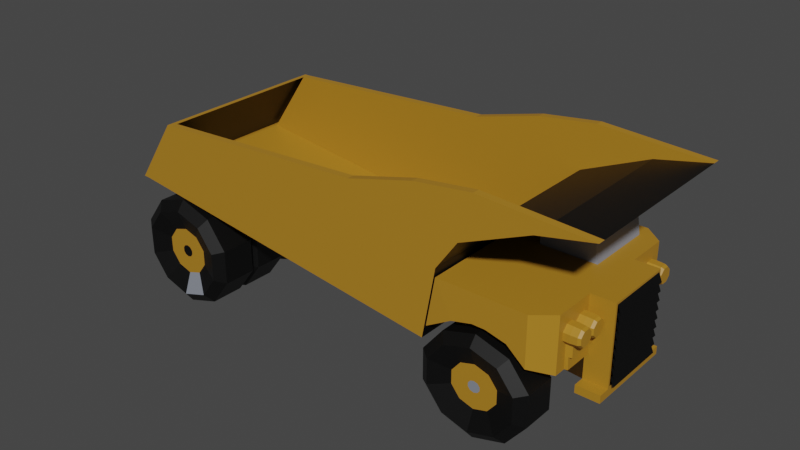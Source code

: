# Source: cat_793f_haul_truck.blend  (saved by Blender 2.92.15; exported with 4.5.12 LTS)
import bpy
from mathutils import Matrix  # noqa: F401  (used for matrix-valued properties, if any)

bpy.ops.wm.read_factory_settings(use_empty=True)
scene = bpy.context.scene
scene.name = 'Scene'

# ---- collections
col_collection = bpy.data.collections.new('Collection'); scene.collection.children.link(col_collection)

# ---- materials (node trees are filled in below, after node groups)
mat_haul_truck_yellow = bpy.data.materials.new('Haul truck yellow')
mat_haul_truck_yellow.use_transparent_shadow = False
mat_haul_truck_black = bpy.data.materials.new('Haul truck black')
mat_haul_truck_black.use_transparent_shadow = False
mat_haul_truck_grey = bpy.data.materials.new('Haul truck grey')
mat_haul_truck_grey.use_transparent_shadow = False

# ---- material node trees
mat_haul_truck_yellow.use_nodes = True; mat_haul_truck_yellow.node_tree.nodes.clear()
_N = mat_haul_truck_yellow.node_tree.nodes; _L = mat_haul_truck_yellow.node_tree.links
n0 = _N.new('ShaderNodeBsdfPrincipled'); n0.name = 'Principled BSDF'; n0.location = (10, 300)
n0.distribution = 'GGX'
n0.subsurface_method = 'BURLEY'
n0.inputs[0].default_value = (0.4287, 0.2086, 0.016, 1.0)
n0.inputs[3].default_value = 1.45
n0.inputs[27].default_value = (0.0, 0.0, 0.0, 1.0)
n0.inputs[28].default_value = 1.0
n1 = _N.new('ShaderNodeOutputMaterial'); n1.name = 'Material Output'; n1.location = (300, 300)
_L.new(n0.outputs[0], n1.inputs[0])
n1.is_active_output = True
mat_haul_truck_black.use_nodes = True; mat_haul_truck_black.node_tree.nodes.clear()
_N = mat_haul_truck_black.node_tree.nodes; _L = mat_haul_truck_black.node_tree.links
n0 = _N.new('ShaderNodeBsdfPrincipled'); n0.name = 'Principled BSDF'; n0.location = (10, 300)
n0.distribution = 'GGX'
n0.subsurface_method = 'BURLEY'
n0.inputs[0].default_value = (0.0, 0.0, 0.0, 1.0)
n0.inputs[3].default_value = 1.45
n0.inputs[27].default_value = (0.0, 0.0, 0.0, 1.0)
n0.inputs[28].default_value = 1.0
n1 = _N.new('ShaderNodeOutputMaterial'); n1.name = 'Material Output'; n1.location = (300, 300)
_L.new(n0.outputs[0], n1.inputs[0])
n1.is_active_output = True
mat_haul_truck_grey.use_nodes = True; mat_haul_truck_grey.node_tree.nodes.clear()
_N = mat_haul_truck_grey.node_tree.nodes; _L = mat_haul_truck_grey.node_tree.links
n0 = _N.new('ShaderNodeBsdfPrincipled'); n0.name = 'Principled BSDF'; n0.location = (10, 300)
n0.distribution = 'GGX'
n0.subsurface_method = 'BURLEY'
n0.inputs[0].default_value = (0.227, 0.2462, 0.2874, 1.0)
n0.inputs[3].default_value = 1.45
n0.inputs[27].default_value = (0.0, 0.0, 0.0, 1.0)
n0.inputs[28].default_value = 1.0
n1 = _N.new('ShaderNodeOutputMaterial'); n1.name = 'Material Output'; n1.location = (300, 300)
_L.new(n0.outputs[0], n1.inputs[0])
n1.is_active_output = True

# ---- world
world_world = bpy.data.worlds.new('World'); scene.world = world_world
world_world.use_nodes = True; world_world.node_tree.nodes.clear()
_N = world_world.node_tree.nodes; _L = world_world.node_tree.links
n0 = _N.new('ShaderNodeOutputWorld'); n0.name = 'World Output'; n0.location = (300, 300)
n1 = _N.new('ShaderNodeBackground'); n1.name = 'Background'; n1.location = (10, 300)
n1.inputs[0].default_value = (0.05088, 0.05088, 0.05088, 1.0)
_L.new(n1.outputs[0], n0.inputs[0])
n0.is_active_output = True
world_world.color = (0.05088, 0.05088, 0.05088)
world_world.use_sun_shadow = False
world_world.sun_shadow_jitter_overblur = 0.0

# ---- meshes
me_cube_042 = bpy.data.meshes.new('Cube.042')
me_cube_042.from_pydata([(0.7292, 3.853, -2.331), (0.7292, 2.714, -2.331), (0.9453, 3.853, -2.583), (0.9453, 2.714, -2.583), (1.089, 3.853, -3.428), (1.089, 2.714, -3.428), (1.105, 3.853, -4.544), (1.105, 2.714, -4.544), (0.9877, 3.853, -5.504), (0.9877, 2.714, -5.504), (0.7816, 3.853, -5.941), (0.7816, 2.714, -5.941), (0.5655, 3.853, -5.689), (0.5655, 2.714, -5.689), (0.422, 3.853, -4.844), (0.422, 2.714, -4.844), (0.4057, 3.853, -3.729), (0.4057, 2.714, -3.729), (0.5231, 3.853, -2.769), (0.5231, 2.714, -2.769), (0.7292, 3.853, -2.331), (0.9453, 3.853, -2.583), (1.089, 3.853, -3.428), (1.105, 3.853, -4.544), (0.9877, 3.853, -5.504), (0.7816, 3.853, -5.941), (0.5655, 3.853, -5.689), (0.422, 3.853, -4.844), (0.4057, 3.853, -3.729), (0.5231, 3.853, -2.769), (0.7341, 4.123, -2.671), (0.9095, 4.123, -2.876), (1.026, 4.123, -3.562), (1.039, 4.123, -4.467), (0.9439, 4.123, -5.246), (0.7767, 4.123, -5.601), (0.6013, 4.123, -5.397), (0.4848, 4.123, -4.711), (0.4716, 4.123, -3.806), (0.5669, 4.123, -3.027), (0.7441, 3.853, -3.358), (0.8373, 3.853, -3.467), (0.8992, 3.853, -3.831), (0.9061, 3.853, -4.312), (0.8555, 3.853, -4.726), (0.7667, 3.853, -4.914), (0.6735, 3.853, -4.806), (0.6116, 3.853, -4.442), (0.6046, 3.853, -3.961), (0.6552, 3.853, -3.547), (0.7525, 3.853, -3.937), (0.7763, 3.853, -3.965), (0.7922, 3.853, -4.058), (0.794, 3.853, -4.181), (0.781, 3.853, -4.287), (0.7583, 3.853, -4.335), (0.7344, 3.853, -4.308), (0.7186, 3.853, -4.214), (0.7168, 3.853, -4.091), (0.7298, 3.853, -3.985), (0.7292, -2.867, -2.331), (0.7292, -1.727, -2.331), (0.9453, -2.867, -2.583), (0.9453, -1.727, -2.583), (1.089, -2.867, -3.428), (1.089, -1.727, -3.428), (1.105, -2.867, -4.544), (1.105, -1.727, -4.544), (0.9877, -2.867, -5.504), (0.9877, -1.727, -5.504), (0.7816, -2.867, -5.941), (0.7816, -1.727, -5.941), (0.5655, -2.867, -5.689), (0.5655, -1.727, -5.689), (0.422, -2.867, -4.844), (0.422, -1.727, -4.844), (0.4057, -2.867, -3.729), (0.4057, -1.727, -3.729), (0.5231, -2.867, -2.769), (0.5231, -1.727, -2.769), (0.7292, -2.867, -2.331), (0.9453, -2.867, -2.583), (1.089, -2.867, -3.428), (1.105, -2.867, -4.544), (0.9877, -2.867, -5.504), (0.7816, -2.867, -5.941), (0.5655, -2.867, -5.689), (0.422, -2.867, -4.844), (0.4057, -2.867, -3.729), (0.5231, -2.867, -2.769), (0.7341, -3.136, -2.671), (0.9095, -3.136, -2.876), (1.026, -3.136, -3.562), (1.039, -3.136, -4.467), (0.9439, -3.136, -5.246), (0.7767, -3.136, -5.601), (0.6013, -3.136, -5.397), (0.4848, -3.136, -4.711), (0.4716, -3.136, -3.806), (0.5669, -3.136, -3.027), (0.7441, -2.867, -3.358), (0.8373, -2.867, -3.467), (0.8992, -2.867, -3.831), (0.9061, -2.867, -4.312), (0.8555, -2.867, -4.726), (0.7667, -2.867, -4.914), (0.6735, -2.867, -4.806), (0.6116, -2.867, -4.442), (0.6046, -2.867, -3.961), (0.6552, -2.867, -3.547), (0.7525, -2.867, -3.937), (0.7763, -2.867, -3.965), (0.7922, -2.867, -4.058), (0.794, -2.867, -4.181), (0.781, -2.867, -4.287), (0.7583, -2.867, -4.335), (0.7344, -2.867, -4.308), (0.7186, -2.867, -4.214), (0.7168, -2.867, -4.091), (0.7298, -2.867, -3.985), (-1.891, 3.817, -2.853), (-1.891, -2.828, -2.853), (-1.638, 3.817, -0.3959), (0.3867, 3.817, -3.433), (-1.891, 3.552, -2.853), (-1.922, 3.817, -2.867), (-1.669, 3.817, -0.4096), (-1.922, -2.828, -2.867), (-1.669, -2.828, -0.4096), (-1.638, -2.828, -0.3959), (-0.1929, -2.828, 0.6786), (-1.638, -2.563, -0.3959), (-1.891, -2.563, -2.853), (-0.1929, -2.563, 0.6786), (0.2384, -2.563, 1.512), (0.6161, -2.563, 1.951), (0.2384, -2.828, 1.512), (0.6161, -2.828, 1.951), (1.323, -2.828, 2.049), (1.323, -2.563, 2.049), (1.323, 3.817, 2.049), (0.9807, -2.828, 1.491), (0.9807, 3.817, 1.491), (0.5553, -2.828, 0.2464), (0.9807, -2.563, 1.491), (0.5553, -2.563, 0.2464), (0.4334, -2.563, -0.8883), (0.4334, -2.828, -0.8883), (0.3867, -2.563, -3.433), (0.3867, -2.828, -3.433), (0.4334, 3.817, -0.8883), (0.5553, 3.817, 0.2464), (0.4334, 3.552, -0.8883), (0.3867, 3.552, -3.433), (0.5553, 3.552, 0.2464), (0.9807, 3.552, 1.491), (1.323, 3.552, 2.049), (0.6161, 3.552, 1.951), (0.2384, 3.552, 1.512), (0.6161, 3.817, 1.951), (0.2384, 3.817, 1.512), (-0.1929, 3.817, 0.6786), (-0.1929, 3.552, 0.6786), (-1.638, 3.552, -0.3959), (1.157, 1.803, -2.414), (1.157, 2.86, -2.414), (1.151, 1.803, -1.973), (1.176, 1.775, -2.401), (1.163, 1.803, -2.848), (1.163, 2.832, -2.848), (1.183, 1.775, -2.835), (1.183, 2.816, -2.835), (1.176, 2.835, -2.401), (1.196, 2.808, -2.389), (1.17, 2.836, -1.961), (1.189, 2.808, -1.948), (1.151, 2.865, -1.973), (1.17, 1.775, -1.961), (1.189, 1.746, -1.948), (1.196, 1.746, -2.389), (1.176, 1.746, -3.741), (1.163, 1.746, -2.848), (1.038, 1.746, -2.687), (1.135, 1.746, -0.8801), (1.163, -0.7706, -2.848), (1.163, 2.987, -2.848), (1.038, 3.216, -2.687), (1.135, 2.987, -0.8801), (1.163, 3.263, -2.848), (1.038, 3.817, -2.687), (1.135, 3.263, -0.8801), (1.012, 3.817, -0.934), (1.012, 3.817, -0.934), (1.038, 3.817, -2.687), (1.012, 3.216, -0.934), (0.8486, 3.817, -1.006), (0.9122, 3.817, -2.184), (0.8486, 3.216, -1.006), (0.7639, 3.817, -1.043), (0.6791, 3.817, -1.081), (0.7639, 3.216, -1.043), (0.7787, 3.817, -2.068), (0.6939, 3.817, -2.101), (0.7787, 3.216, -2.068), (0.9122, 3.216, -2.184), (0.6939, 3.216, -2.101), (0.7787, 1.746, -2.068), (0.9122, 1.746, -2.184), (0.6939, 1.746, -2.101), (0.7787, -0.7706, -2.068), (0.9122, -0.7706, -2.184), (0.6939, -0.7706, -2.101), (0.7787, -2.241, -2.068), (0.6939, -2.241, -2.101), (0.9122, -2.241, -2.184), (0.7787, -2.828, -2.068), (0.6939, -2.828, -2.101), (0.9122, -2.828, -2.184), (0.7639, -2.828, -1.043), (0.8486, -2.828, -1.006), (0.6791, -2.828, -1.081), (0.7639, -2.241, -1.043), (0.8486, -2.241, -1.006), (0.6791, -2.241, -1.081), (0.7639, -0.7706, -1.043), (0.6791, -0.7706, -1.081), (0.8486, -0.7706, -1.006), (0.7639, 1.746, -1.043), (0.6791, 1.746, -1.081), (0.8486, 1.746, -1.006), (1.012, 1.746, -0.934), (1.012, -0.7706, -0.934), (1.135, -0.7706, -0.8801), (1.012, -2.241, -0.934), (1.135, -2.004, -0.8801), (1.012, -2.828, -0.934), (1.038, -2.828, -2.687), (1.012, -2.828, -0.934), (1.135, -2.274, -0.8801), (1.038, -2.828, -2.687), (1.163, -2.274, -2.848), (1.163, -2.004, -2.848), (1.176, -0.7706, -3.741), (1.038, -2.241, -2.687), (1.038, -0.7706, -2.687), (1.33, -0.7706, -3.674), (1.18, -0.7706, -4.021), (1.176, -1.171, -3.741), (1.33, -1.171, -3.674), (1.18, -1.171, -4.021), (1.334, -1.171, -3.953), (1.334, -0.7706, -3.953), (1.334, 1.746, -3.953), (1.18, 1.746, -4.021), (1.334, 2.146, -3.953), (1.18, 2.146, -4.021), (1.33, 2.146, -3.674), (1.176, 2.146, -3.741), (1.33, 1.746, -3.674), (1.317, 1.746, -2.78), (1.329, 1.67, -3.599), (1.329, -0.6943, -3.599), (1.317, 1.67, -2.78), (1.29, 1.67, -0.8868), (1.29, -0.6943, -0.8868), (1.317, -0.6943, -2.78), (1.289, 1.746, -0.8123), (1.289, -0.7706, -0.8123), (1.317, -0.7706, -2.78), (0.5461, 1.746, -1.139), (0.6791, 3.216, -1.081), (0.5461, 3.216, -1.139), (0.4377, 3.216, -1.187), (0.5461, 3.817, -1.139), (0.5636, 3.817, -2.346), (0.4377, 3.817, -1.187), (0.4036, 3.796, -2.971), (0.4036, 3.199, -2.971), (0.4036, 1.738, -2.971), (0.5636, 3.216, -2.346), (0.5636, 1.746, -2.346), (0.5636, -0.7706, -2.346), (0.4036, -0.7625, -2.971), (0.5636, -2.241, -2.346), (0.4036, -2.223, -2.971), (0.5636, -2.828, -2.346), (0.5461, -2.828, -1.139), (0.4036, -2.807, -2.971), (0.4377, -2.828, -1.187), (0.4377, -2.241, -1.187), (0.4377, -0.7706, -1.187), (0.5461, -2.241, -1.139), (0.5461, -0.7706, -1.139), (0.4377, 1.746, -1.187), (0.6501, 0.1966, -1.093), (0.6501, -2.274, -1.093), (1.012, 0.1966, -0.934), (0.6354, 0.1966, -0.08099), (0.6428, 0.1966, 0.02956), (0.6354, -2.274, -0.08099), (0.6428, -2.274, 0.02956), (0.6664, -2.274, 0.1564), (0.7027, -2.274, 0.2802), (0.6664, 0.1966, 0.1564), (0.7027, 0.1966, 0.2802), (0.7462, 0.1966, 0.3821), (0.7462, -2.274, 0.3821), (0.8571, 0.1966, 0.5659), (0.8571, -2.274, 0.5659), (0.9024, 0.1966, 0.5485), (0.9024, -2.274, 0.5485), (0.9369, 0.1966, 0.5047), (0.9369, -2.274, 0.5047), (0.9514, 0.1966, 0.4461), (0.9514, -2.274, 0.4461), (1.012, -2.274, -0.934), (-1.891, 3.817, -2.853), (-1.638, 3.817, -0.3959), (0.3867, 3.817, -3.433), (0.4334, 3.817, -0.8883), (0.5553, 3.817, 0.2464), (0.9807, 3.817, 1.491), (1.323, 3.817, 2.049), (0.6161, 3.817, 1.951), (0.2384, 3.817, 1.512), (-0.1929, 3.817, 0.6786), (-1.638, -2.828, -0.3959), (-1.891, -2.828, -2.853), (-0.1929, -2.828, 0.6786), (0.2384, -2.828, 1.512), (0.6161, -2.828, 1.951), (1.323, -2.828, 2.049), (0.9807, -2.828, 1.491), (0.5553, -2.828, 0.2464), (0.4334, -2.828, -0.8883), (0.3867, -2.828, -3.433), (1.144, 2.405, -1.517), (1.148, 2.403, -1.782), (1.141, 2.214, -1.328), (1.141, 1.943, -1.326), (1.144, 1.749, -1.511), (1.148, 1.746, -1.776), (1.151, 1.937, -1.965), (1.151, 2.209, -1.967), (1.144, 3.061, -1.522), (1.148, 3.059, -1.787), (1.141, 2.871, -1.333), (1.141, 2.599, -1.331), (1.144, 2.405, -1.517), (1.148, 2.403, -1.782), (1.151, 2.593, -1.971), (1.151, 2.865, -1.973), (1.144, -1.447, -1.517), (1.148, -1.445, -1.782), (1.141, -1.257, -1.328), (1.141, -0.985, -1.326), (1.144, -0.7911, -1.511), (1.148, -0.7888, -1.776), (1.151, -0.9793, -1.965), (1.151, -1.251, -1.967), (1.144, -2.104, -1.522), (1.148, -2.101, -1.787), (1.141, -1.913, -1.333), (1.141, -1.641, -1.331), (1.144, -1.447, -1.517), (1.148, -1.445, -1.782), (1.151, -1.635, -1.971), (1.151, -1.907, -1.973), (1.157, -0.8459, -2.414), (1.157, -1.907, -2.414), (1.151, -0.8459, -1.973), (1.176, -0.8173, -2.401), (1.163, -0.8459, -2.848), (1.163, -1.907, -2.848), (1.183, -0.8173, -2.835), (1.183, -1.879, -2.835), (1.176, -1.879, -2.401), (1.196, -1.85, -2.389), (1.17, -1.879, -1.961), (1.189, -1.85, -1.948), (1.151, -1.907, -1.973), (1.17, -0.8173, -1.961), (1.189, -0.7888, -1.948), (1.196, -0.7888, -2.389), (1.29, 1.67, -0.8868), (1.29, -0.6943, -0.8868), (1.316, 1.67, -1.18), (1.316, -0.6943, -1.18), (1.294, 1.67, -1.19), (1.294, -0.6943, -1.19), (1.32, 1.67, -1.483), (1.32, -0.6943, -1.483), (1.299, 1.67, -1.493), (1.299, -0.6943, -1.493), (1.325, 1.67, -1.786), (1.325, -0.6943, -1.786), (1.303, 1.67, -1.796), (1.303, -0.6943, -1.796), (1.329, 1.67, -2.089), (1.329, -0.6943, -2.089), (1.307, 1.67, -2.099), (1.307, -0.6943, -2.099), (1.334, 1.67, -2.392), (1.334, -0.6943, -2.392), (1.312, 1.67, -2.402), (1.312, -0.6943, -2.402), (1.338, 1.67, -2.695), (1.338, -0.6943, -2.695), (1.316, 1.67, -2.705), (1.316, -0.6943, -2.705), (1.342, 1.67, -2.998), (1.342, -0.6943, -2.998), (1.321, 1.67, -3.008), (1.321, -0.6943, -3.008), (1.347, 1.67, -3.301), (1.347, -0.6943, -3.301), (1.325, 1.67, -3.31), (1.325, -0.6943, -3.31), (1.351, 1.67, -3.604), (1.351, -0.6943, -3.604), (-1.541, -2.879, -2.984), (-1.317, -2.879, -3.269), (-1.541, -1.657, -2.984), (-1.754, -2.879, -3.462), (-1.875, -2.879, -4.522), (-1.754, -1.657, -3.462), (-1.875, -1.657, -4.522), (-1.857, -1.657, -5.758), (-1.707, -1.657, -6.699), (-1.857, -2.879, -5.758), (-1.707, -2.879, -6.699), (-1.483, -2.879, -6.985), (-1.27, -2.879, -6.506), (-1.483, -1.657, -6.985), (-1.483, -2.879, -6.985), (-1.27, -2.879, -6.506), (-1.707, -2.879, -6.699), (-1.489, -3.157, -6.608), (-1.316, -3.157, -6.22), (-1.67, -3.157, -6.376), (-1.5, -2.879, -5.847), (-1.408, -2.879, -5.64), (-1.596, -2.879, -5.723), (-1.509, -2.879, -5.205), (-1.485, -2.879, -5.152), (-1.534, -2.879, -5.173), (-1.55, -2.879, -5.07), (-1.552, -2.879, -4.933), (-1.661, -2.879, -5.318), (-1.669, -2.879, -4.785), (-1.792, -3.157, -5.612), (-1.807, -3.157, -4.609), (-1.857, -2.879, -5.758), (-1.875, -2.879, -4.522), (-1.754, -2.879, -3.462), (-1.541, -2.879, -2.984), (-1.709, -3.157, -3.749), (-1.536, -3.157, -3.361), (-1.617, -2.879, -4.328), (-1.525, -2.879, -4.122), (-1.539, -2.879, -4.816), (-1.515, -2.879, -4.763), (-1.491, -2.879, -4.795), (-1.474, -2.879, -4.899), (-1.428, -2.879, -4.245), (-1.363, -2.879, -4.65), (-1.354, -3.157, -3.593), (-1.232, -3.157, -4.356), (-1.317, -2.879, -3.269), (-1.167, -2.879, -4.21), (-1.149, -2.879, -5.447), (-1.218, -3.157, -5.359), (-1.356, -2.879, -5.184), (-1.472, -2.879, -5.035), (-1.27, -1.657, -6.506), (-1.149, -1.657, -5.447), (-1.167, -1.657, -4.21), (-1.149, -2.879, -5.447), (-1.167, -2.879, -4.21), (-1.317, -1.657, -3.269), (-1.541, -1.378, -2.984), (-1.317, -1.378, -3.269), (-1.541, -0.1568, -2.984), (-1.754, -1.378, -3.462), (-1.875, -1.378, -4.522), (-1.754, -0.1568, -3.462), (-1.875, -0.1568, -4.522), (-1.857, -0.1568, -5.758), (-1.707, -0.1568, -6.699), (-1.857, -1.378, -5.758), (-1.707, -1.378, -6.699), (-1.483, -1.378, -6.985), (-1.27, -1.378, -6.506), (-1.483, -0.1568, -6.985), (-1.483, -1.378, -6.985), (-1.27, -1.378, -6.506), (-1.707, -1.378, -6.699), (-1.489, -1.657, -6.608), (-1.316, -1.657, -6.22), (-1.67, -1.657, -6.376), (-1.5, -1.378, -5.847), (-1.408, -1.378, -5.64), (-1.596, -1.378, -5.723), (-1.509, -1.378, -5.205), (-1.485, -1.378, -5.152), (-1.534, -1.378, -5.173), (-1.55, -1.378, -5.07), (-1.552, -1.378, -4.933), (-1.661, -1.378, -5.318), (-1.669, -1.378, -4.785), (-1.792, -1.657, -5.612), (-1.807, -1.657, -4.609), (-1.857, -1.378, -5.758), (-1.875, -1.378, -4.522), (-1.754, -1.378, -3.462), (-1.541, -1.378, -2.984), (-1.709, -1.657, -3.749), (-1.536, -1.657, -3.361), (-1.617, -1.378, -4.328), (-1.525, -1.378, -4.122), (-1.539, -1.378, -4.816), (-1.515, -1.378, -4.763), (-1.491, -1.378, -4.795), (-1.474, -1.378, -4.899), (-1.428, -1.378, -4.245), (-1.363, -1.378, -4.65), (-1.354, -1.657, -3.593), (-1.232, -1.657, -4.356), (-1.317, -1.378, -3.269), (-1.167, -1.378, -4.21), (-1.149, -1.378, -5.447), (-1.218, -1.657, -5.359), (-1.356, -1.378, -5.184), (-1.472, -1.378, -5.035), (-1.27, -0.1568, -6.506), (-1.149, -0.1568, -5.447), (-1.167, -0.1568, -4.21), (-1.149, -1.378, -5.447), (-1.167, -1.378, -4.21), (-1.317, -0.1568, -3.269), (-1.541, 3.866, -2.984), (-1.317, 3.866, -3.269), (-1.541, 2.644, -2.984), (-1.754, 3.866, -3.462), (-1.875, 3.866, -4.522), (-1.754, 2.644, -3.462), (-1.875, 2.644, -4.522), (-1.857, 2.644, -5.758), (-1.707, 2.644, -6.699), (-1.857, 3.866, -5.758), (-1.707, 3.866, -6.699), (-1.483, 3.866, -6.985), (-1.27, 3.866, -6.506), (-1.483, 2.644, -6.985), (-1.483, 3.866, -6.985), (-1.27, 3.866, -6.506), (-1.707, 3.866, -6.699), (-1.489, 4.144, -6.608), (-1.316, 4.144, -6.22), (-1.67, 4.144, -6.376), (-1.5, 3.866, -5.847), (-1.408, 3.866, -5.64), (-1.596, 3.866, -5.723), (-1.509, 3.866, -5.205), (-1.485, 3.866, -5.152), (-1.534, 3.866, -5.173), (-1.55, 3.866, -5.07), (-1.552, 3.866, -4.933), (-1.661, 3.866, -5.318), (-1.669, 3.866, -4.785), (-1.792, 4.144, -5.612), (-1.807, 4.144, -4.609), (-1.857, 3.866, -5.758), (-1.875, 3.866, -4.522), (-1.754, 3.866, -3.462), (-1.541, 3.866, -2.984), (-1.709, 4.144, -3.749), (-1.536, 4.144, -3.361), (-1.617, 3.866, -4.328), (-1.525, 3.866, -4.122), (-1.539, 3.866, -4.816), (-1.515, 3.866, -4.763), (-1.491, 3.866, -4.795), (-1.474, 3.866, -4.899), (-1.428, 3.866, -4.245), (-1.363, 3.866, -4.65), (-1.354, 4.144, -3.593), (-1.232, 4.144, -4.356), (-1.317, 3.866, -3.269), (-1.167, 3.866, -4.21), (-1.149, 3.866, -5.447), (-1.218, 4.144, -5.359), (-1.356, 3.866, -5.184), (-1.472, 3.866, -5.035), (-1.27, 2.644, -6.506), (-1.149, 2.644, -5.447), (-1.167, 2.644, -4.21), (-1.149, 3.866, -5.447), (-1.167, 3.866, -4.21), (-1.317, 2.644, -3.269), (-1.541, 2.365, -2.984), (-1.317, 2.365, -3.269), (-1.541, 1.144, -2.984), (-1.754, 2.365, -3.462), (-1.875, 2.365, -4.522), (-1.754, 1.144, -3.462), (-1.875, 1.144, -4.522), (-1.857, 1.144, -5.758), (-1.707, 1.144, -6.699), (-1.857, 2.365, -5.758), (-1.707, 2.365, -6.699), (-1.483, 2.365, -6.985), (-1.27, 2.365, -6.506), (-1.483, 1.144, -6.985), (-1.483, 2.365, -6.985), (-1.27, 2.365, -6.506), (-1.707, 2.365, -6.699), (-1.489, 2.644, -6.608), (-1.316, 2.644, -6.22), (-1.67, 2.644, -6.376), (-1.5, 2.365, -5.847), (-1.408, 2.365, -5.64), (-1.596, 2.365, -5.723), (-1.509, 2.365, -5.205), (-1.485, 2.365, -5.152), (-1.534, 2.365, -5.173), (-1.55, 2.365, -5.07), (-1.552, 2.365, -4.933), (-1.661, 2.365, -5.318), (-1.669, 2.365, -4.785), (-1.792, 2.644, -5.612), (-1.807, 2.644, -4.609), (-1.857, 2.365, -5.758), (-1.875, 2.365, -4.522), (-1.754, 2.365, -3.462), (-1.541, 2.365, -2.984), (-1.709, 2.644, -3.749), (-1.536, 2.644, -3.361), (-1.617, 2.365, -4.328), (-1.525, 2.365, -4.122), (-1.539, 2.365, -4.816), (-1.515, 2.365, -4.763), (-1.491, 2.365, -4.795), (-1.474, 2.365, -4.899), (-1.428, 2.365, -4.245), (-1.363, 2.365, -4.65), (-1.354, 2.644, -3.593), (-1.232, 2.644, -4.356), (-1.317, 2.365, -3.269), (-1.167, 2.365, -4.21), (-1.149, 2.365, -5.447), (-1.218, 2.644, -5.359), (-1.356, 2.365, -5.184), (-1.472, 2.365, -5.035), (-1.27, 1.144, -6.506), (-1.149, 1.144, -5.447), (-1.167, 1.144, -4.21), (-1.149, 2.365, -5.447), (-1.167, 2.365, -4.21), (-1.317, 1.144, -3.269), (1.244, 2.342, -1.499), (1.184, 2.405, -1.499), (1.227, 2.386, -1.488), (1.242, 2.188, -1.347), (1.182, 2.214, -1.31), (1.224, 2.207, -1.31), (1.181, 1.943, -1.308), (1.242, 1.968, -1.345), (1.224, 1.95, -1.308), (1.184, 1.749, -1.494), (1.244, 1.811, -1.494), (1.226, 1.767, -1.483), (1.247, 1.809, -1.706), (1.188, 1.746, -1.759), (1.23, 1.765, -1.732), (1.25, 1.963, -1.859), (1.191, 1.937, -1.947), (1.233, 1.944, -1.911), (1.191, 2.209, -1.95), (1.25, 2.184, -1.86), (1.233, 2.201, -1.913), (1.188, 2.403, -1.764), (1.247, 2.34, -1.711), (1.23, 2.384, -1.738), (1.244, 2.998, -1.504), (1.184, 3.061, -1.505), (1.227, 3.043, -1.494), (1.242, 2.844, -1.352), (1.182, 2.871, -1.316), (1.224, 2.863, -1.316), (1.182, 2.599, -1.313), (1.242, 2.624, -1.35), (1.224, 2.606, -1.313), (1.184, 2.405, -1.499), (1.244, 2.467, -1.5), (1.227, 2.423, -1.489), (1.247, 2.466, -1.712), (1.188, 2.403, -1.764), (1.23, 2.421, -1.738), (1.25, 2.619, -1.864), (1.191, 2.593, -1.953), (1.233, 2.601, -1.916), (1.191, 2.865, -1.955), (1.25, 2.84, -1.866), (1.233, 2.858, -1.918), (1.188, 3.059, -1.77), (1.248, 2.996, -1.716), (1.23, 3.04, -1.743), (1.244, -1.384, -1.499), (1.184, -1.447, -1.499), (1.227, -1.429, -1.488), (1.242, -1.231, -1.347), (1.182, -1.257, -1.31), (1.224, -1.249, -1.31), (1.181, -0.985, -1.308), (1.242, -1.01, -1.345), (1.224, -0.9923, -1.308), (1.184, -0.7911, -1.494), (1.244, -0.8537, -1.494), (1.226, -0.8095, -1.483), (1.247, -0.8518, -1.706), (1.188, -0.7888, -1.759), (1.23, -0.8072, -1.732), (1.25, -1.005, -1.859), (1.191, -0.9793, -1.947), (1.233, -0.9869, -1.911), (1.191, -1.251, -1.95), (1.25, -1.226, -1.86), (1.233, -1.244, -1.913), (1.188, -1.445, -1.764), (1.247, -1.382, -1.711), (1.23, -1.427, -1.738), (1.244, -2.041, -1.504), (1.184, -2.104, -1.505), (1.227, -2.085, -1.494), (1.242, -1.887, -1.352), (1.182, -1.913, -1.316), (1.224, -1.905, -1.316), (1.182, -1.641, -1.313), (1.242, -1.666, -1.35), (1.224, -1.649, -1.313), (1.184, -1.447, -1.499), (1.244, -1.51, -1.5), (1.227, -1.466, -1.489), (1.247, -1.508, -1.712), (1.188, -1.445, -1.764), (1.23, -1.463, -1.738), (1.25, -1.662, -1.864), (1.191, -1.635, -1.953), (1.233, -1.643, -1.916), (1.191, -1.907, -1.955), (1.25, -1.882, -1.866), (1.233, -1.9, -1.918), (1.188, -2.101, -1.77), (1.248, -2.039, -1.716), (1.23, -2.083, -1.743)], [], [(0, 1, 3, 2), (2, 3, 5, 4), (4, 5, 7, 6), (6, 7, 9, 8), (8, 9, 11, 10), (10, 11, 13, 12), (12, 13, 15, 14), (14, 15, 17, 16), (3, 1, 19, 17, 15, 13, 11, 9, 7, 5), (16, 17, 19, 18), (18, 19, 1, 0), (8, 10, 25, 24), (20, 21, 31, 30), (6, 8, 24, 23), (0, 2, 21, 20), (4, 6, 23, 22), (2, 4, 22, 21), (18, 0, 20, 29), (16, 18, 29, 28), (14, 16, 28, 27), (12, 14, 27, 26), (10, 12, 26, 25), (34, 35, 45, 44), (27, 28, 38, 37), (24, 25, 35, 34), (21, 22, 32, 31), (28, 29, 39, 38), (25, 26, 36, 35), (22, 23, 33, 32), (29, 20, 30, 39), (26, 27, 37, 36), (23, 24, 34, 33), (41, 42, 52, 51), (31, 32, 42, 41), (38, 39, 49, 48), (35, 36, 46, 45), (32, 33, 43, 42), (39, 30, 40, 49), (36, 37, 47, 46), (33, 34, 44, 43), (30, 31, 41, 40), (37, 38, 48, 47), (50, 51, 52, 53, 54, 55, 56, 57, 58, 59), (48, 49, 59, 58), (45, 46, 56, 55), (42, 43, 53, 52), (49, 40, 50, 59), (46, 47, 57, 56), (43, 44, 54, 53), (40, 41, 51, 50), (47, 48, 58, 57), (44, 45, 55, 54), (60, 61, 63, 62), (62, 63, 65, 64), (64, 65, 67, 66), (66, 67, 69, 68), (68, 69, 71, 70), (70, 71, 73, 72), (72, 73, 75, 74), (74, 75, 77, 76), (63, 61, 79, 77, 75, 73, 71, 69, 67, 65), (76, 77, 79, 78), (78, 79, 61, 60), (68, 70, 85, 84), (80, 81, 91, 90), (66, 68, 84, 83), (60, 62, 81, 80), (64, 66, 83, 82), (62, 64, 82, 81), (78, 60, 80, 89), (76, 78, 89, 88), (74, 76, 88, 87), (72, 74, 87, 86), (70, 72, 86, 85), (94, 95, 105, 104), (87, 88, 98, 97), (84, 85, 95, 94), (81, 82, 92, 91), (88, 89, 99, 98), (85, 86, 96, 95), (82, 83, 93, 92), (89, 80, 90, 99), (86, 87, 97, 96), (83, 84, 94, 93), (101, 102, 112, 111), (91, 92, 102, 101), (98, 99, 109, 108), (95, 96, 106, 105), (92, 93, 103, 102), (99, 90, 100, 109), (96, 97, 107, 106), (93, 94, 104, 103), (90, 91, 101, 100), (97, 98, 108, 107), (110, 111, 112, 113, 114, 115, 116, 117, 118, 119), (108, 109, 119, 118), (105, 106, 116, 115), (102, 103, 113, 112), (109, 100, 110, 119), (106, 107, 117, 116), (103, 104, 114, 113), (100, 101, 111, 110), (107, 108, 118, 117), (104, 105, 115, 114), (121, 149, 123, 120), (121, 120, 125, 127), (122, 120, 124, 163), (120, 122, 126, 125), (120, 123, 153, 124), (125, 126, 128, 127), (129, 121, 127, 128), (122, 129, 128, 126), (121, 129, 131, 132), (129, 130, 133, 131), (132, 131, 133, 134, 135, 139, 144, 145, 146, 148), (130, 136, 134, 133), (136, 137, 135, 134), (137, 138, 139, 135), (142, 141, 138, 140), (151, 143, 141, 142), (149, 121, 132, 148), (149, 147, 150, 123), (150, 147, 143, 151), (152, 154, 155, 156, 157, 158, 162, 163, 124, 153), (140, 159, 157, 156), (159, 160, 158, 157), (160, 161, 162, 158), (161, 122, 163, 162), (164, 165, 169, 168), (164, 166, 176, 165), (167, 177, 166, 164), (167, 164, 168, 170), (169, 171, 170, 168), (172, 167, 170, 171), (165, 172, 171, 169), (165, 176, 174, 172), (172, 173, 179, 167), (172, 174, 175, 173), (175, 174, 177, 178), (174, 176, 166, 177), (179, 178, 177, 167), (173, 175, 178, 179), (169, 180, 181), (244, 184, 181, 182), (182, 181, 185, 186), (259, 266, 183, 181, 180, 258), (181, 183, 187, 185), (181, 184, 242, 180), (186, 185, 188, 189, 193), (185, 187, 190, 188), (191, 189, 188, 190), (187, 194, 192, 191, 190), (189, 191, 192, 193), (193, 192, 195, 196), (192, 194, 197, 195), (196, 195, 198, 201), (195, 197, 200, 198), (201, 198, 199, 202), (198, 200, 270, 199), (203, 201, 202, 205), (204, 196, 201, 203), (207, 204, 203, 206), (206, 203, 205, 208), (210, 207, 206, 209), (209, 206, 208, 211), (214, 210, 209, 212), (212, 209, 211, 213), (215, 212, 213, 216), (217, 214, 212, 215), (218, 215, 216, 220), (219, 217, 215, 218), (222, 219, 218, 221), (221, 218, 220, 223), (226, 222, 221, 224), (224, 221, 223, 225), (227, 224, 225, 228), (229, 226, 224, 227), (200, 227, 228, 270), (197, 229, 227, 200), (230, 231, 226, 229), (194, 230, 229, 197), (183, 230, 194, 187), (232, 231, 230, 183), (231, 232, 234, 233), (231, 233, 222, 226), (233, 235, 219, 222), (233, 234, 238, 237, 235), (235, 236, 217, 219), (236, 235, 237, 239), (238, 240, 239, 237), (241, 243, 236, 239, 240), (234, 241, 240, 238), (241, 184, 242), (184, 244, 243, 241), (232, 184, 241, 234), (243, 244, 210, 214), (236, 243, 214, 217), (244, 182, 207, 210), (242, 245, 248, 247), (184, 232, 267, 268, 245, 242), (180, 242, 246, 253), (246, 242, 247, 249), (247, 248, 250, 249), (251, 246, 249, 250), (245, 258, 256, 254, 252, 251, 250, 248), (246, 251, 252, 253), (253, 252, 254, 255), (256, 257, 255, 254), (258, 180, 257, 256), (261, 260, 258, 245), (262, 263, 264, 265, 261, 245, 268, 267, 266, 259, 258, 260), (267, 232, 183, 266), (180, 253, 255, 257), (228, 225, 292, 269), (270, 228, 269, 271), (199, 270, 271, 273), (271, 269, 293, 272), (273, 271, 272, 275), (202, 199, 273, 274), (274, 273, 275, 276), (272, 277, 276, 275), (279, 274, 276, 277), (293, 278, 277, 272), (280, 279, 277, 278), (208, 205, 279, 280), (205, 202, 274, 279), (281, 280, 278, 282), (211, 208, 280, 281), (283, 281, 282, 284), (213, 211, 281, 283), (285, 283, 284, 287), (216, 213, 283, 285), (220, 216, 285, 286), (286, 285, 287, 288), (284, 289, 288, 287), (291, 286, 288, 289), (282, 290, 289, 284), (292, 291, 289, 290), (225, 223, 291, 292), (223, 220, 286, 291), (269, 292, 290, 293), (278, 293, 290, 282), (182, 186, 204, 207), (186, 193, 196, 204), (294, 297, 299, 295), (295, 315, 296, 294), (296, 313, 311, 309, 307, 305, 304, 303, 298, 297, 294), (298, 300, 299, 297), (295, 299, 300, 301, 302, 306, 308, 310, 312, 314, 315), (303, 301, 300, 298), (304, 302, 301, 303), (305, 306, 302, 304), (308, 306, 305, 307), (308, 307, 309, 310), (310, 309, 311, 312), (312, 311, 313, 314), (315, 314, 313, 296), (319, 320, 321, 322, 323, 324, 325, 317, 316, 318), (327, 326, 328, 329, 330, 331, 332, 333, 334, 335), (336, 337, 343, 342, 341, 340, 339, 338), (339, 666, 664, 338), (682, 660, 663, 667, 670, 672, 675, 679), (340, 669, 666, 339), (336, 661, 681, 337), (341, 673, 669, 340), (342, 676, 673, 341), (343, 678, 676, 342), (337, 681, 678, 343), (346, 688, 685, 344), (344, 345, 351, 350, 349, 348, 347, 346), (347, 690, 688, 346), (706, 684, 687, 691, 694, 696, 699, 703), (348, 693, 690, 347), (344, 685, 705, 345), (349, 697, 693, 348), (350, 700, 697, 349), (351, 702, 700, 350), (345, 705, 702, 351), (354, 712, 709, 352), (352, 353, 359, 358, 357, 356, 355, 354), (355, 714, 712, 354), (730, 708, 711, 715, 718, 720, 723, 727), (356, 717, 714, 355), (352, 709, 729, 353), (357, 721, 717, 356), (358, 724, 721, 357), (359, 726, 724, 358), (353, 729, 726, 359), (362, 736, 733, 360), (360, 361, 367, 366, 365, 364, 363, 362), (363, 738, 736, 362), (754, 732, 735, 739, 742, 744, 747, 751), (364, 741, 738, 363), (360, 733, 753, 361), (365, 745, 741, 364), (366, 748, 745, 365), (367, 750, 748, 366), (361, 753, 750, 367), (368, 369, 373, 372), (368, 370, 380, 369), (371, 381, 370, 368), (371, 368, 372, 374), (373, 375, 374, 372), (376, 371, 374, 375), (369, 376, 375, 373), (369, 380, 378, 376), (376, 377, 383, 371), (376, 378, 379, 377), (379, 378, 381, 382), (378, 380, 370, 381), (383, 382, 381, 371), (377, 379, 382, 383), (384, 386, 387, 385), (388, 390, 391, 389), (392, 394, 395, 393), (396, 398, 399, 397), (400, 402, 403, 401), (404, 406, 407, 405), (408, 410, 411, 409), (412, 414, 415, 413), (416, 418, 419, 417), (420, 422, 479, 421), (423, 425, 422, 420), (424, 426, 425, 423), (479, 422, 425, 426, 427, 428, 433, 474, 475, 476), (429, 427, 426, 424), (430, 428, 427, 429), (431, 433, 428, 430), (432, 431, 434, 435), (432, 474, 433, 431), (435, 434, 437, 438), (434, 436, 439, 437), (438, 437, 440, 441), (437, 439, 442, 440), (441, 440, 443, 444), (440, 442, 445, 443), (461, 462, 463, 473, 444, 443, 445, 446, 447, 460), (442, 448, 446, 445), (448, 449, 447, 446), (439, 450, 448, 442), (450, 451, 449, 448), (436, 452, 450, 439), (452, 453, 451, 450), (453, 454, 456, 451), (454, 455, 457, 456), (451, 456, 458, 449), (456, 457, 459, 458), (449, 458, 460, 447), (458, 459, 461, 460), (459, 464, 462, 461), (464, 465, 463, 462), (457, 466, 464, 459), (466, 467, 465, 464), (455, 468, 466, 457), (468, 469, 467, 466), (469, 470, 471, 467), (470, 435, 438, 471), (467, 471, 472, 465), (471, 438, 441, 472), (465, 472, 473, 463), (472, 441, 444, 473), (477, 475, 474, 432), (478, 476, 475, 477), (421, 479, 476, 478), (480, 482, 539, 481), (483, 485, 482, 480), (484, 486, 485, 483), (539, 482, 485, 486, 487, 488, 493, 534, 535, 536), (489, 487, 486, 484), (490, 488, 487, 489), (491, 493, 488, 490), (492, 491, 494, 495), (492, 534, 493, 491), (495, 494, 497, 498), (494, 496, 499, 497), (498, 497, 500, 501), (497, 499, 502, 500), (501, 500, 503, 504), (500, 502, 505, 503), (521, 522, 523, 533, 504, 503, 505, 506, 507, 520), (502, 508, 506, 505), (508, 509, 507, 506), (499, 510, 508, 502), (510, 511, 509, 508), (496, 512, 510, 499), (512, 513, 511, 510), (513, 514, 516, 511), (514, 515, 517, 516), (511, 516, 518, 509), (516, 517, 519, 518), (509, 518, 520, 507), (518, 519, 521, 520), (519, 524, 522, 521), (524, 525, 523, 522), (517, 526, 524, 519), (526, 527, 525, 524), (515, 528, 526, 517), (528, 529, 527, 526), (529, 530, 531, 527), (530, 495, 498, 531), (527, 531, 532, 525), (531, 498, 501, 532), (525, 532, 533, 523), (532, 501, 504, 533), (537, 535, 534, 492), (538, 536, 535, 537), (481, 539, 536, 538), (540, 542, 599, 541), (543, 545, 542, 540), (544, 546, 545, 543), (599, 542, 545, 546, 547, 548, 553, 594, 595, 596), (549, 547, 546, 544), (550, 548, 547, 549), (551, 553, 548, 550), (552, 551, 554, 555), (552, 594, 553, 551), (555, 554, 557, 558), (554, 556, 559, 557), (558, 557, 560, 561), (557, 559, 562, 560), (561, 560, 563, 564), (560, 562, 565, 563), (581, 582, 583, 593, 564, 563, 565, 566, 567, 580), (562, 568, 566, 565), (568, 569, 567, 566), (559, 570, 568, 562), (570, 571, 569, 568), (556, 572, 570, 559), (572, 573, 571, 570), (573, 574, 576, 571), (574, 575, 577, 576), (571, 576, 578, 569), (576, 577, 579, 578), (569, 578, 580, 567), (578, 579, 581, 580), (579, 584, 582, 581), (584, 585, 583, 582), (577, 586, 584, 579), (586, 587, 585, 584), (575, 588, 586, 577), (588, 589, 587, 586), (589, 590, 591, 587), (590, 555, 558, 591), (587, 591, 592, 585), (591, 558, 561, 592), (585, 592, 593, 583), (592, 561, 564, 593), (597, 595, 594, 552), (598, 596, 595, 597), (541, 599, 596, 598), (600, 602, 659, 601), (603, 605, 602, 600), (604, 606, 605, 603), (659, 602, 605, 606, 607, 608, 613, 654, 655, 656), (609, 607, 606, 604), (610, 608, 607, 609), (611, 613, 608, 610), (612, 611, 614, 615), (612, 654, 613, 611), (615, 614, 617, 618), (614, 616, 619, 617), (618, 617, 620, 621), (617, 619, 622, 620), (621, 620, 623, 624), (620, 622, 625, 623), (641, 642, 643, 653, 624, 623, 625, 626, 627, 640), (622, 628, 626, 625), (628, 629, 627, 626), (619, 630, 628, 622), (630, 631, 629, 628), (616, 632, 630, 619), (632, 633, 631, 630), (633, 634, 636, 631), (634, 635, 637, 636), (631, 636, 638, 629), (636, 637, 639, 638), (629, 638, 640, 627), (638, 639, 641, 640), (639, 644, 642, 641), (644, 645, 643, 642), (637, 646, 644, 639), (646, 647, 645, 644), (635, 648, 646, 637), (648, 649, 647, 646), (649, 650, 651, 647), (650, 615, 618, 651), (647, 651, 652, 645), (651, 618, 621, 652), (645, 652, 653, 643), (652, 621, 624, 653), (657, 655, 654, 612), (658, 656, 655, 657), (601, 659, 656, 658), (664, 666, 668, 665), (665, 668, 667, 663), (661, 664, 665, 662), (662, 665, 663, 660), (666, 669, 671, 668), (668, 671, 670, 667), (669, 673, 674, 671), (671, 674, 672, 670), (676, 678, 680, 677), (677, 680, 679, 675), (673, 676, 677, 674), (674, 677, 675, 672), (678, 681, 683, 680), (680, 683, 682, 679), (681, 661, 662, 683), (683, 662, 660, 682), (688, 690, 692, 689), (689, 692, 691, 687), (685, 688, 689, 686), (686, 689, 687, 684), (690, 693, 695, 692), (692, 695, 694, 691), (693, 697, 698, 695), (695, 698, 696, 694), (700, 702, 704, 701), (701, 704, 703, 699), (697, 700, 701, 698), (698, 701, 699, 696), (702, 705, 707, 704), (704, 707, 706, 703), (705, 685, 686, 707), (707, 686, 684, 706), (712, 714, 716, 713), (713, 716, 715, 711), (709, 712, 713, 710), (710, 713, 711, 708), (714, 717, 719, 716), (716, 719, 718, 715), (717, 721, 722, 719), (719, 722, 720, 718), (724, 726, 728, 725), (725, 728, 727, 723), (721, 724, 725, 722), (722, 725, 723, 720), (726, 729, 731, 728), (728, 731, 730, 727), (729, 709, 710, 731), (731, 710, 708, 730), (736, 738, 740, 737), (737, 740, 739, 735), (733, 736, 737, 734), (734, 737, 735, 732), (738, 741, 743, 740), (740, 743, 742, 739), (741, 745, 746, 743), (743, 746, 744, 742), (748, 750, 752, 749), (749, 752, 751, 747), (745, 748, 749, 746), (746, 749, 747, 744), (750, 753, 755, 752), (752, 755, 754, 751), (753, 733, 734, 755), (755, 734, 732, 754), (338, 664, 661, 336)])
me_cube_042.polygons.foreach_set('material_index', [1, 1, 1, 1, 1, 1, 1, 1, 1, 1, 1, 1, 1, 1, 1, 1, 1, 1, 1, 1, 1, 1, 1, 1, 1, 1, 1, 1, 1, 1, 1, 1, 0, 1, 1, 1, 1, 1, 1, 1, 1, 1, 2, 0, 0, 0, 0, 0, 0, 0, 0, 0, 1, 1, 1, 1, 1, 1, 1, 1, 1, 1, 1, 1, 1, 1, 1, 1, 1, 1, 1, 1, 1, 1, 1, 1, 1, 1, 1, 1, 1, 1, 1, 1, 0, 1, 1, 1, 1, 1, 1, 1, 1, 1, 2, 0, 0, 0, 0, 0, 0, 0, 0, 0, 0, 0, 0, 0, 0, 1, 0, 0, 0, 0, 0, 0, 0, 0, 1, 1, 0, 1, 1, 0, 0, 0, 0, 0, 0, 0, 0, 0, 0, 0, 0, 0, 0, 0, 0, 0, 0, 0, 1, 0, 0, 0, 0, 0, 0, 0, 0, 0, 0, 0, 0, 0, 0, 0, 0, 0, 0, 0, 0, 0, 0, 0, 0, 0, 0, 0, 0, 0, 0, 0, 0, 0, 0, 0, 0, 0, 0, 0, 0, 0, 0, 0, 0, 0, 0, 0, 0, 0, 1, 0, 0, 0, 0, 0, 0, 0, 0, 0, 0, 0, 0, 0, 0, 0, 0, 0, 0, 0, 0, 0, 0, 0, 0, 0, 0, 0, 0, 0, 0, 0, 0, 0, 0, 0, 0, 0, 0, 0, 0, 0, 0, 0, 0, 0, 0, 0, 0, 0, 0, 0, 0, 0, 2, 0, 2, 0, 0, 0, 0, 0, 0, 0, 2, 0, 0, 0, 0, 0, 0, 0, 0, 0, 0, 0, 0, 0, 0, 0, 0, 0, 0, 0, 0, 0, 0, 0, 0, 0, 0, 0, 0, 0, 0, 0, 0, 0, 0, 0, 0, 0, 0, 0, 0, 0, 0, 0, 0, 0, 0, 0, 0, 0, 0, 0, 0, 0, 0, 0, 1, 1, 1, 1, 1, 1, 1, 1, 1, 1, 1, 1, 1, 1, 1, 1, 1, 1, 1, 1, 2, 1, 0, 0, 1, 0, 0, 1, 1, 1, 1, 1, 1, 1, 1, 0, 0, 0, 0, 1, 1, 1, 1, 1, 1, 1, 1, 0, 0, 1, 1, 1, 1, 1, 1, 1, 1, 1, 1, 1, 1, 1, 1, 2, 1, 0, 0, 1, 0, 0, 1, 1, 1, 1, 1, 1, 1, 1, 0, 0, 0, 0, 1, 1, 1, 1, 1, 1, 1, 1, 0, 0, 1, 1, 1, 1, 1, 1, 1, 1, 1, 1, 1, 1, 1, 1, 2, 1, 0, 0, 1, 0, 0, 1, 1, 1, 1, 1, 1, 1, 1, 0, 0, 0, 0, 1, 1, 1, 1, 1, 1, 1, 1, 0, 0, 1, 1, 1, 1, 1, 1, 1, 1, 1, 1, 1, 1, 1, 1, 2, 1, 0, 0, 1, 0, 0, 1, 1, 1, 1, 1, 1, 1, 1, 0, 0, 0, 0, 1, 1, 1, 1, 1, 1, 1, 1, 0, 0, 1, 1, 1, 0, 0, 0, 0, 0, 0, 0, 0, 0, 0, 0, 0, 0, 0, 0, 0, 0, 0, 0, 0, 0, 0, 0, 0, 0, 0, 0, 0, 0, 0, 0, 0, 0, 0, 0, 0, 0, 0, 0, 0, 0, 0, 0, 0, 0, 0, 0, 0, 0, 0, 0, 0, 0, 0, 0, 0, 0, 0, 0, 0, 0, 0, 0, 0, 0])
_uv = me_cube_042.uv_layers.new(name='UVMap')
_uv.uv.foreach_set('vector', [1.0, 0.5, 1.0, 1.0, 0.9, 1.0, 0.9, 0.5, 0.9, 0.5, 0.9, 1.0, 0.8, 1.0, 0.8, 0.5, 0.8, 0.5, 0.8, 1.0, 0.7, 1.0, 0.7, 0.5, 0.7, 0.5, 0.7, 1.0, 0.6, 1.0, 0.6, 0.5, 0.6, 0.5, 0.6, 1.0, 0.5, 1.0, 0.5, 0.5, 0.5, 0.5, 0.5, 1.0, 0.4, 1.0, 0.4, 0.5, 0.4, 0.5, 0.4, 1.0, 0.3, 1.0, 0.3, 0.5, 0.3, 0.5, 0.3, 1.0, 0.2, 1.0, 0.2, 0.5, 0.3911, 0.4442, 0.25, 0.49, 0.1089, 0.4442, 0.02175, 0.3242, 0.02175, 0.1758, 0.1089, 0.05584, 0.25, 0.01, 0.3911, 0.05584, 0.4783, 0.1758, 0.4783, 0.3242, 0.2, 0.5, 0.2, 1.0, 0.1, 1.0, 0.1, 0.5, 0.1, 0.5, 0.1, 1.0, -7.451e-08, 1.0, -7.451e-08, 0.5, 0.6, 0.5, 0.5, 0.5, 0.5, 0.5, 0.6, 0.5, 1.0, 0.5, 0.9, 0.5, 0.9, 0.5, 1.0, 0.5, 0.7, 0.5, 0.6, 0.5, 0.6, 0.5, 0.7, 0.5, 1.0, 0.5, 0.9, 0.5, 0.9, 0.5, 1.0, 0.5, 0.8, 0.5, 0.7, 0.5, 0.7, 0.5, 0.8, 0.5, 0.9, 0.5, 0.8, 0.5, 0.8, 0.5, 0.9, 0.5, 0.1, 0.5, -7.451e-08, 0.5, -7.451e-08, 0.5, 0.1, 0.5, 0.2, 0.5, 0.1, 0.5, 0.1, 0.5, 0.2, 0.5, 0.3, 0.5, 0.2, 0.5, 0.2, 0.5, 0.3, 0.5, 0.4, 0.5, 0.3, 0.5, 0.3, 0.5, 0.4, 0.5, 0.5, 0.5, 0.4, 0.5, 0.4, 0.5, 0.5, 0.5, 0.6, 0.5, 0.5, 0.5, 0.5, 0.5, 0.6, 0.5, 0.3, 0.5, 0.2, 0.5, 0.2, 0.5, 0.3, 0.5, 0.6, 0.5, 0.5, 0.5, 0.5, 0.5, 0.6, 0.5, 0.9, 0.5, 0.8, 0.5, 0.8, 0.5, 0.9, 0.5, 0.2, 0.5, 0.1, 0.5, 0.1, 0.5, 0.2, 0.5, 0.5, 0.5, 0.4, 0.5, 0.4, 0.5, 0.5, 0.5, 0.8, 0.5, 0.7, 0.5, 0.7, 0.5, 0.8, 0.5, 0.1, 0.5, -7.451e-08, 0.5, -7.451e-08, 0.5, 0.1, 0.5, 0.4, 0.5, 0.3, 0.5, 0.3, 0.5, 0.4, 0.5, 0.7, 0.5, 0.6, 0.5, 0.6, 0.5, 0.7, 0.5, 0.9, 0.5, 0.8, 0.5, 0.8, 0.5, 0.9, 0.5, 0.9, 0.5, 0.8, 0.5, 0.8, 0.5, 0.9, 0.5, 0.2, 0.5, 0.1, 0.5, 0.1, 0.5, 0.2, 0.5, 0.5, 0.5, 0.4, 0.5, 0.4, 0.5, 0.5, 0.5, 0.8, 0.5, 0.7, 0.5, 0.7, 0.5, 0.8, 0.5, 0.1, 0.5, -7.451e-08, 0.5, -7.451e-08, 0.5, 0.1, 0.5, 0.4, 0.5, 0.3, 0.5, 0.3, 0.5, 0.4, 0.5, 0.7, 0.5, 0.6, 0.5, 0.6, 0.5, 0.7, 0.5, 1.0, 0.5, 0.9, 0.5, 0.9, 0.5, 1.0, 0.5, 0.3, 0.5, 0.2, 0.5, 0.2, 0.5, 0.3, 0.5, 0.75, 0.49, 0.8911, 0.4442, 0.9783, 0.3242, 0.9783, 0.1758, 0.8911, 0.05584, 0.75, 0.01, 0.6089, 0.05584, 0.5217, 0.1758, 0.5217, 0.3242, 0.6089, 0.4442, 0.2, 0.5, 0.1, 0.5, 0.1, 0.5, 0.2, 0.5, 0.5, 0.5, 0.4, 0.5, 0.4, 0.5, 0.5, 0.5, 0.8, 0.5, 0.7, 0.5, 0.7, 0.5, 0.8, 0.5, 0.1, 0.5, -7.451e-08, 0.5, -7.451e-08, 0.5, 0.1, 0.5, 0.4, 0.5, 0.3, 0.5, 0.3, 0.5, 0.4, 0.5, 0.7, 0.5, 0.6, 0.5, 0.6, 0.5, 0.7, 0.5, 1.0, 0.5, 0.9, 0.5, 0.9, 0.5, 1.0, 0.5, 0.3, 0.5, 0.2, 0.5, 0.2, 0.5, 0.3, 0.5, 0.6, 0.5, 0.5, 0.5, 0.5, 0.5, 0.6, 0.5, 1.0, 0.5, 1.0, 1.0, 0.9, 1.0, 0.9, 0.5, 0.9, 0.5, 0.9, 1.0, 0.8, 1.0, 0.8, 0.5, 0.8, 0.5, 0.8, 1.0, 0.7, 1.0, 0.7, 0.5, 0.7, 0.5, 0.7, 1.0, 0.6, 1.0, 0.6, 0.5, 0.6, 0.5, 0.6, 1.0, 0.5, 1.0, 0.5, 0.5, 0.5, 0.5, 0.5, 1.0, 0.4, 1.0, 0.4, 0.5, 0.4, 0.5, 0.4, 1.0, 0.3, 1.0, 0.3, 0.5, 0.3, 0.5, 0.3, 1.0, 0.2, 1.0, 0.2, 0.5, 0.3911, 0.4442, 0.25, 0.49, 0.1089, 0.4442, 0.02175, 0.3242, 0.02175, 0.1758, 0.1089, 0.05584, 0.25, 0.01, 0.3911, 0.05584, 0.4783, 0.1758, 0.4783, 0.3242, 0.2, 0.5, 0.2, 1.0, 0.1, 1.0, 0.1, 0.5, 0.1, 0.5, 0.1, 1.0, -7.451e-08, 1.0, -7.451e-08, 0.5, 0.6, 0.5, 0.5, 0.5, 0.5, 0.5, 0.6, 0.5, 1.0, 0.5, 0.9, 0.5, 0.9, 0.5, 1.0, 0.5, 0.7, 0.5, 0.6, 0.5, 0.6, 0.5, 0.7, 0.5, 1.0, 0.5, 0.9, 0.5, 0.9, 0.5, 1.0, 0.5, 0.8, 0.5, 0.7, 0.5, 0.7, 0.5, 0.8, 0.5, 0.9, 0.5, 0.8, 0.5, 0.8, 0.5, 0.9, 0.5, 0.1, 0.5, -7.451e-08, 0.5, -7.451e-08, 0.5, 0.1, 0.5, 0.2, 0.5, 0.1, 0.5, 0.1, 0.5, 0.2, 0.5, 0.3, 0.5, 0.2, 0.5, 0.2, 0.5, 0.3, 0.5, 0.4, 0.5, 0.3, 0.5, 0.3, 0.5, 0.4, 0.5, 0.5, 0.5, 0.4, 0.5, 0.4, 0.5, 0.5, 0.5, 0.6, 0.5, 0.5, 0.5, 0.5, 0.5, 0.6, 0.5, 0.3, 0.5, 0.2, 0.5, 0.2, 0.5, 0.3, 0.5, 0.6, 0.5, 0.5, 0.5, 0.5, 0.5, 0.6, 0.5, 0.9, 0.5, 0.8, 0.5, 0.8, 0.5, 0.9, 0.5, 0.2, 0.5, 0.1, 0.5, 0.1, 0.5, 0.2, 0.5, 0.5, 0.5, 0.4, 0.5, 0.4, 0.5, 0.5, 0.5, 0.8, 0.5, 0.7, 0.5, 0.7, 0.5, 0.8, 0.5, 0.1, 0.5, -7.451e-08, 0.5, -7.451e-08, 0.5, 0.1, 0.5, 0.4, 0.5, 0.3, 0.5, 0.3, 0.5, 0.4, 0.5, 0.7, 0.5, 0.6, 0.5, 0.6, 0.5, 0.7, 0.5, 0.9, 0.5, 0.8, 0.5, 0.8, 0.5, 0.9, 0.5, 0.9, 0.5, 0.8, 0.5, 0.8, 0.5, 0.9, 0.5, 0.2, 0.5, 0.1, 0.5, 0.1, 0.5, 0.2, 0.5, 0.5, 0.5, 0.4, 0.5, 0.4, 0.5, 0.5, 0.5, 0.8, 0.5, 0.7, 0.5, 0.7, 0.5, 0.8, 0.5, 0.1, 0.5, -7.451e-08, 0.5, -7.451e-08, 0.5, 0.1, 0.5, 0.4, 0.5, 0.3, 0.5, 0.3, 0.5, 0.4, 0.5, 0.7, 0.5, 0.6, 0.5, 0.6, 0.5, 0.7, 0.5, 1.0, 0.5, 0.9, 0.5, 0.9, 0.5, 1.0, 0.5, 0.3, 0.5, 0.2, 0.5, 0.2, 0.5, 0.3, 0.5, 0.75, 0.49, 0.8911, 0.4442, 0.9783, 0.3242, 0.9783, 0.1758, 0.8911, 0.05584, 0.75, 0.01, 0.6089, 0.05584, 0.5217, 0.1758, 0.5217, 0.3242, 0.6089, 0.4442, 0.2, 0.5, 0.1, 0.5, 0.1, 0.5, 0.2, 0.5, 0.5, 0.5, 0.4, 0.5, 0.4, 0.5, 0.5, 0.5, 0.8, 0.5, 0.7, 0.5, 0.7, 0.5, 0.8, 0.5, 0.1, 0.5, -7.451e-08, 0.5, -7.451e-08, 0.5, 0.1, 0.5, 0.4, 0.5, 0.3, 0.5, 0.3, 0.5, 0.4, 0.5, 0.7, 0.5, 0.6, 0.5, 0.6, 0.5, 0.7, 0.5, 1.0, 0.5, 0.9, 0.5, 0.9, 0.5, 1.0, 0.5, 0.3, 0.5, 0.2, 0.5, 0.2, 0.5, 0.3, 0.5, 0.6, 0.5, 0.5, 0.5, 0.5, 0.5, 0.6, 0.5, 0.125, 0.5, 0.375, 0.5, 0.375, 0.75, 0.125, 0.75, 0.125, 0.5, 0.125, 0.75, 0.125, 0.75, 0.125, 0.5, 0.625, 0.0, 0.375, 0.0, 0.375, 0.0, 0.625, 0.0, 0.375, 0.0, 0.625, 0.0, 0.625, 0.0, 0.375, 0.0, 0.125, 0.75, 0.375, 0.75, 0.375, 0.75, 0.125, 0.75, 0.375, 0.0, 0.625, 0.0, 0.625, 0.25, 0.375, 0.25, 0.625, 0.25, 0.375, 0.25, 0.375, 0.25, 0.625, 0.25, 0.0, 0.0, 0.0, 0.0, 0.0, 0.0, 0.0, 0.0, 0.375, 0.25, 0.625, 0.25, 0.625, 0.25, 0.375, 0.25, 0.0, 0.0, 0.0, 0.0, 0.0, 0.0, 0.0, 0.0, 0.375, 0.25, 0.625, 0.25, 0.625, 0.25, 0.625, 0.25, 0.625, 0.25, 0.625, 0.5, 0.625, 0.5, 0.625, 0.5, 0.625, 0.5, 0.375, 0.5, 0.0, 0.0, 0.0, 0.0, 0.0, 0.0, 0.0, 0.0, 0.0, 0.0, 0.0, 0.0, 0.0, 0.0, 0.0, 0.0, 0.0, 0.0, 0.0, 0.0, 0.0, 0.0, 0.0, 0.0, 0.625, 0.75, 0.625, 0.5, 0.625, 0.5, 0.625, 0.75, 0.625, 0.75, 0.625, 0.5, 0.625, 0.5, 0.625, 0.75, 0.375, 0.5, 0.125, 0.5, 0.125, 0.5, 0.375, 0.5, 0.375, 0.5, 0.625, 0.5, 0.625, 0.75, 0.375, 0.75, 0.625, 0.75, 0.625, 0.5, 0.625, 0.5, 0.625, 0.75, 0.625, 0.75, 0.625, 0.75, 0.625, 0.75, 0.625, 0.75, 0.625, 1.0, 0.625, 1.0, 0.625, 1.0, 0.625, 1.0, 0.375, 1.0, 0.375, 0.75, 0.0, 0.0, 0.0, 0.0, 0.0, 0.0, 0.0, 0.0, 0.0, 0.0, 0.0, 0.0, 0.0, 0.0, 0.0, 0.0, 0.0, 0.0, 0.0, 0.0, 0.0, 0.0, 0.0, 0.0, 0.0, 0.0, 0.0, 0.0, 0.0, 0.0, 0.0, 0.0, 0.375, 0.0, 0.375, 0.25, 0.375, 0.25, 0.375, 0.0, 0.375, 0.0, 0.625, 0.0, 0.625, 0.25, 0.375, 0.25, 0.375, 0.875, 0.625, 0.875, 0.625, 1.0, 0.375, 1.0, 0.375, 0.875, 0.375, 1.0, 0.375, 1.0, 0.375, 0.875, 0.125, 0.5, 0.25, 0.5, 0.25, 0.75, 0.125, 0.75, 0.25, 0.5, 0.25, 0.75, 0.25, 0.75, 0.25, 0.5, 0.375, 0.25, 0.375, 0.375, 0.375, 0.375, 0.375, 0.25, 0.375, 0.25, 0.625, 0.25, 0.625, 0.375, 0.375, 0.375, 0.25, 0.5, 0.375, 0.5, 0.375, 0.75, 0.25, 0.75, 0.375, 0.375, 0.625, 0.375, 0.625, 0.5, 0.375, 0.5, 0.625, 0.5, 0.75, 0.5, 0.75, 0.75, 0.625, 0.75, 0.75, 0.5, 0.875, 0.5, 0.875, 0.75, 0.75, 0.75, 0.375, 0.75, 0.625, 0.75, 0.625, 0.875, 0.375, 0.875, 0.375, 0.5, 0.625, 0.5, 0.625, 0.75, 0.375, 0.75, 0.0, 0.0, 0.25, 0.75, 0.25, 0.75, 0.125, 0.5, 0.25, 0.5, 0.25, 0.75, 0.125, 0.75, 0.125, 0.75, 0.25, 0.75, 0.25, 0.75, 0.125, 0.75, 0.375, 0.75, 0.625, 0.75, 0.625, 0.875, 0.375, 0.875, 0.375, 0.875, 0.375, 0.75, 0.375, 0.875, 0.625, 0.875, 0.625, 0.875, 0.375, 0.875, 0.25, 0.75, 0.25, 0.5, 0.25, 0.5, 0.25, 0.75, 0.125, 0.75, 0.25, 0.75, 0.25, 0.75, 0.1813, 0.75, 0.125, 0.75, 0.375, 0.875, 0.625, 0.875, 0.625, 0.875, 0.375, 0.875, 0.625, 0.9437, 0.375, 0.9438, 0.375, 0.875, 0.625, 0.875, 0.75, 0.75, 0.875, 0.75, 0.875, 0.75, 0.8187, 0.75, 0.75, 0.75, 0.375, 0.9438, 0.625, 0.9437, 0.625, 1.0, 0.375, 1.0, 0.375, 1.0, 0.625, 1.0, 0.625, 1.0, 0.375, 1.0, 0.875, 0.75, 0.875, 0.75, 0.875, 0.75, 0.875, 0.75, 0.375, 1.0, 0.625, 1.0, 0.625, 1.0, 0.375, 1.0, 0.875, 0.75, 0.875, 0.75, 0.875, 0.75, 0.875, 0.75, 0.375, 1.0, 0.625, 1.0, 0.625, 1.0, 0.375, 1.0, 0.875, 0.75, 0.875, 0.75, 0.875, 0.75, 0.875, 0.75, 0.125, 0.75, 0.125, 0.75, 0.125, 0.75, 0.125, 0.75, 0.125, 0.75, 0.125, 0.75, 0.125, 0.75, 0.125, 0.75, 0.125, 0.75, 0.125, 0.75, 0.125, 0.75, 0.125, 0.75, 0.125, 0.75, 0.125, 0.75, 0.125, 0.75, 0.125, 0.75, 0.125, 0.5, 0.125, 0.75, 0.125, 0.75, 0.125, 0.5, 0.125, 0.5, 0.125, 0.75, 0.125, 0.75, 0.125, 0.5, 0.125, 0.5, 0.125, 0.5, 0.125, 0.5, 0.125, 0.5, 0.125, 0.5, 0.125, 0.5, 0.125, 0.5, 0.125, 0.5, 0.125, 0.5, 0.125, 0.5, 0.125, 0.5, 0.125, 0.5, 0.125, 0.5, 0.125, 0.5, 0.125, 0.5, 0.125, 0.5, 0.625, 0.25, 0.375, 0.25, 0.375, 0.25, 0.625, 0.25, 0.625, 0.25, 0.375, 0.25, 0.375, 0.25, 0.625, 0.25, 0.875, 0.5, 0.875, 0.5, 0.875, 0.5, 0.875, 0.5, 0.875, 0.5, 0.875, 0.5, 0.875, 0.5, 0.875, 0.5, 0.875, 0.5, 0.875, 0.5, 0.875, 0.5, 0.875, 0.5, 0.875, 0.5, 0.875, 0.5, 0.875, 0.5, 0.875, 0.5, 0.875, 0.75, 0.875, 0.5, 0.875, 0.5, 0.875, 0.75, 0.875, 0.75, 0.875, 0.5, 0.875, 0.5, 0.875, 0.75, 0.875, 0.75, 0.875, 0.75, 0.875, 0.75, 0.875, 0.75, 0.875, 0.75, 0.875, 0.75, 0.875, 0.75, 0.875, 0.75, 0.875, 0.75, 0.875, 0.5, 0.875, 0.5, 0.875, 0.75, 0.875, 0.75, 0.875, 0.75, 0.875, 0.75, 0.875, 0.75, 0.75, 0.75, 0.875, 0.75, 0.875, 0.75, 0.75, 0.75, 0.75, 0.5, 0.875, 0.5, 0.875, 0.75, 0.75, 0.75, 0.875, 0.5, 0.75, 0.5, 0.75, 0.5, 0.875, 0.5, 0.875, 0.5, 0.875, 0.5, 0.875, 0.5, 0.875, 0.5, 0.875, 0.5, 0.875, 0.5, 0.875, 0.5, 0.875, 0.5, 0.875, 0.5, 0.75, 0.5, 0.75, 0.5, 0.8187, 0.5, 0.875, 0.5, 0.625, 0.25, 0.375, 0.25, 0.375, 0.25, 0.625, 0.25, 0.375, 0.25, 0.625, 0.25, 0.625, 0.3063, 0.375, 0.3063, 0.625, 0.375, 0.375, 0.375, 0.375, 0.3063, 0.625, 0.3063, 0.25, 0.5, 0.125, 0.5, 0.125, 0.5, 0.1813, 0.5, 0.25, 0.5, 0.625, 0.375, 0.375, 0.375, 0.375, 0.375, 0.625, 0.375, 0.25, 0.5, 0.25, 0.5, 0.25, 0.5, 0.25, 0.5, 0.125, 0.5, 0.125, 0.5, 0.25, 0.5, 0.625, 0.375, 0.375, 0.375, 0.375, 0.375, 0.625, 0.375, 0.125, 0.5, 0.125, 0.5, 0.125, 0.5, 0.125, 0.5, 0.125, 0.5, 0.125, 0.5, 0.125, 0.5, 0.125, 0.5, 0.125, 0.5, 0.125, 0.75, 0.125, 0.75, 0.125, 0.5, 0.375, 0.375, 0.375, 0.5, 0.375, 0.5, 0.375, 0.375, 0.375, 0.375, 0.625, 0.375, 0.625, 0.5, 0.375, 0.5, 0.375, 0.5, 0.375, 0.375, 0.25, 0.75, 0.25, 0.5, 0.25, 0.5, 0.25, 0.75, 0.25, 0.5, 0.25, 0.5, 0.25, 0.5, 0.25, 0.5, 0.375, 0.375, 0.375, 0.5, 0.375, 0.5, 0.375, 0.375, 0.375, 0.5, 0.25, 0.5, 0.25, 0.5, 0.375, 0.5, 0.375, 0.5, 0.375, 0.75, 0.375, 0.75, 0.375, 0.75, 0.375, 0.75, 0.375, 0.5, 0.375, 0.5, 0.375, 0.5, 0.25, 0.5, 0.375, 0.5, 0.375, 0.75, 0.25, 0.75, 0.25, 0.75, 0.375, 0.75, 0.375, 0.75, 0.25, 0.75, 0.375, 0.75, 0.375, 0.875, 0.375, 0.875, 0.375, 0.75, 0.375, 0.75, 0.375, 0.875, 0.375, 0.875, 0.375, 0.75, 0.3768, 0.5076, 0.3768, 0.7424, 0.375, 0.75, 0.375, 0.5, 0.3838, 0.7424, 0.6162, 0.7424, 0.6162, 0.5076, 0.3838, 0.5076, 0.3768, 0.5076, 0.375, 0.5, 0.375, 0.5, 0.625, 0.5, 0.625, 0.75, 0.375, 0.75, 0.375, 0.75, 0.3768, 0.7424, 0.625, 0.5, 0.75, 0.5, 0.75, 0.75, 0.625, 0.75, 0.25, 0.75, 0.25, 0.75, 0.25, 0.75, 0.25, 0.75, 0.875, 0.75, 0.875, 0.5, 0.875, 0.5, 0.875, 0.75, 0.875, 0.75, 0.875, 0.75, 0.875, 0.75, 0.875, 0.75, 0.875, 0.75, 0.875, 0.75, 0.875, 0.75, 0.875, 0.75, 0.875, 0.75, 0.875, 0.75, 0.875, 0.75, 0.875, 0.75, 0.875, 0.75, 0.875, 0.75, 0.875, 0.75, 0.875, 0.75, 0.375, 1.0, 0.625, 1.0, 0.625, 1.0, 0.375, 1.0, 0.375, 1.0, 0.625, 1.0, 0.625, 1.0, 0.375, 1.0, 0.625, 0.0, 0.375, 0.0, 0.375, 0.0, 0.625, 0.0, 0.125, 0.75, 0.125, 0.75, 0.125, 0.75, 0.125, 0.75, 0.625, 0.0, 0.375, 0.0, 0.375, 0.0, 0.625, 0.0, 0.125, 0.75, 0.125, 0.75, 0.125, 0.75, 0.125, 0.75, 0.125, 0.75, 0.125, 0.75, 0.125, 0.75, 0.125, 0.75, 0.125, 0.75, 0.125, 0.75, 0.125, 0.75, 0.125, 0.75, 0.125, 0.5, 0.125, 0.75, 0.125, 0.75, 0.125, 0.5, 0.125, 0.5, 0.125, 0.75, 0.125, 0.75, 0.125, 0.5, 0.125, 0.5, 0.125, 0.5, 0.125, 0.5, 0.125, 0.5, 0.125, 0.5, 0.125, 0.5, 0.125, 0.5, 0.125, 0.5, 0.125, 0.5, 0.125, 0.5, 0.125, 0.5, 0.125, 0.5, 0.125, 0.5, 0.125, 0.5, 0.125, 0.5, 0.125, 0.5, 0.625, 0.25, 0.375, 0.25, 0.375, 0.25, 0.625, 0.25, 0.625, 0.25, 0.375, 0.25, 0.375, 0.25, 0.625, 0.25, 0.375, 0.25, 0.625, 0.25, 0.625, 0.25, 0.375, 0.25, 0.875, 0.5, 0.875, 0.5, 0.875, 0.5, 0.875, 0.5, 0.375, 0.25, 0.625, 0.25, 0.625, 0.25, 0.375, 0.25, 0.875, 0.5, 0.875, 0.5, 0.875, 0.5, 0.875, 0.5, 0.875, 0.5, 0.875, 0.5, 0.875, 0.5, 0.875, 0.5, 0.875, 0.5, 0.875, 0.5, 0.875, 0.5, 0.875, 0.5, 0.875, 0.75, 0.875, 0.5, 0.875, 0.5, 0.875, 0.75, 0.375, 0.0, 0.625, 0.0, 0.625, 0.25, 0.375, 0.25, 0.125, 0.75, 0.125, 0.75, 0.125, 0.75, 0.125, 0.75, 0.125, 0.75, 0.125, 0.75, 0.125, 0.75, 0.125, 0.75, 0.375, 0.0, 0.5571, 0.0, 0.5571, 0.25, 0.375, 0.25, 0.125, 0.5, 0.375, 0.5, 0.375, 0.75, 0.125, 0.75, 0.375, 0.75, 0.5977, 0.75, 0.6135, 0.7527, 0.6405, 0.7599, 0.625, 0.8096, 0.625, 0.9194, 0.6215, 0.9502, 0.6104, 0.9764, 0.585, 0.9939, 0.5571, 1.0, 0.375, 1.0, 0.5876, 0.0, 0.5876, 0.25, 0.5571, 0.25, 0.5571, 0.0, 0.375, 0.25, 0.5571, 0.25, 0.585, 0.2561, 0.6104, 0.2736, 0.6215, 0.2998, 0.625, 0.3306, 0.625, 0.4404, 0.6405, 0.4901, 0.6135, 0.4973, 0.5977, 0.5, 0.375, 0.5, 0.625, 0.0, 0.625, 0.25, 0.5876, 0.25, 0.5876, 0.0, 0.8306, 0.75, 0.8306, 0.5, 0.875, 0.5, 0.875, 0.75, 0.7944, 0.75, 0.7944, 0.5, 0.8306, 0.5, 0.8306, 0.75, 0.6846, 0.5, 0.7944, 0.5, 0.7944, 0.75, 0.6846, 0.75, 0.6846, 0.5, 0.6846, 0.75, 0.6405, 0.7599, 0.6405, 0.4901, 0.6405, 0.4901, 0.6405, 0.7599, 0.6135, 0.7527, 0.6135, 0.4973, 0.6135, 0.4973, 0.6135, 0.7527, 0.5977, 0.75, 0.5977, 0.5, 0.375, 0.5, 0.5977, 0.5, 0.5977, 0.75, 0.375, 0.75, 0.625, 0.75, 0.625, 0.75, 0.625, 0.75, 0.625, 0.75, 0.625, 1.0, 0.625, 1.0, 0.625, 1.0, 0.625, 1.0, 0.375, 1.0, 0.375, 0.75, 0.375, 0.25, 0.625, 0.25, 0.625, 0.25, 0.625, 0.25, 0.625, 0.25, 0.625, 0.5, 0.625, 0.5, 0.625, 0.5, 0.625, 0.5, 0.375, 0.5, 0.75, 0.49, 0.9197, 0.4197, 0.99, 0.25, 0.9197, 0.08029, 0.75, 0.01, 0.5803, 0.08029, 0.51, 0.25, 0.5803, 0.4197, 0.25, 0.5, 0.25, 0.7011, 0.125, 0.7011, 0.125, 0.5, 0.3865, 0.3875, 0.2507, 0.4438, 0.1139, 0.3871, 0.05685, 0.2493, 0.1135, 0.1125, 0.2493, 0.05624, 0.3861, 0.1129, 0.4432, 0.2507, 0.375, 0.5, 0.375, 0.7006, 0.25, 0.7011, 0.25, 0.5, 1.0, 0.5, 1.0, 0.7006, 0.875, 0.7006, 0.875, 0.5, 0.5, 0.5, 0.5, 0.7006, 0.375, 0.7006, 0.375, 0.5, 0.625, 0.5, 0.625, 0.7011, 0.5, 0.7006, 0.5, 0.5, 0.75, 0.5, 0.75, 0.7011, 0.625, 0.7011, 0.625, 0.5, 0.875, 0.5, 0.875, 0.7006, 0.75, 0.7011, 0.75, 0.5, 0.125, 0.5, 0.125, 0.7011, 0.0, 0.7006, 0.0, 0.5, 0.75, 0.49, 0.9197, 0.4197, 0.99, 0.25, 0.9197, 0.08029, 0.75, 0.01, 0.5803, 0.08029, 0.51, 0.25, 0.5803, 0.4197, 0.25, 0.5, 0.25, 0.7011, 0.125, 0.7011, 0.125, 0.5, 0.3865, 0.3875, 0.2507, 0.4438, 0.1139, 0.3871, 0.05685, 0.2493, 0.1135, 0.1125, 0.2493, 0.05624, 0.3861, 0.1129, 0.4432, 0.2507, 0.375, 0.5, 0.375, 0.7006, 0.25, 0.7011, 0.25, 0.5, 1.0, 0.5, 1.0, 0.7006, 0.875, 0.7006, 0.875, 0.5, 0.5, 0.5, 0.5, 0.7006, 0.375, 0.7006, 0.375, 0.5, 0.625, 0.5, 0.625, 0.7011, 0.5, 0.7006, 0.5, 0.5, 0.75, 0.5, 0.75, 0.7011, 0.625, 0.7011, 0.625, 0.5, 0.875, 0.5, 0.875, 0.7006, 0.75, 0.7011, 0.75, 0.5, 0.125, 0.5, 0.125, 0.7011, 0.0, 0.7006, 0.0, 0.5, 0.75, 0.49, 0.9197, 0.4197, 0.99, 0.25, 0.9197, 0.08029, 0.75, 0.01, 0.5803, 0.08029, 0.51, 0.25, 0.5803, 0.4197, 0.25, 0.5, 0.25, 0.7011, 0.125, 0.7011, 0.125, 0.5, 0.3865, 0.3875, 0.2507, 0.4438, 0.1139, 0.3871, 0.05685, 0.2493, 0.1135, 0.1125, 0.2493, 0.05624, 0.3861, 0.1129, 0.4432, 0.2507, 0.375, 0.5, 0.375, 0.7006, 0.25, 0.7011, 0.25, 0.5, 1.0, 0.5, 1.0, 0.7006, 0.875, 0.7006, 0.875, 0.5, 0.5, 0.5, 0.5, 0.7006, 0.375, 0.7006, 0.375, 0.5, 0.625, 0.5, 0.625, 0.7011, 0.5, 0.7006, 0.5, 0.5, 0.75, 0.5, 0.75, 0.7011, 0.625, 0.7011, 0.625, 0.5, 0.875, 0.5, 0.875, 0.7006, 0.75, 0.7011, 0.75, 0.5, 0.125, 0.5, 0.125, 0.7011, 0.0, 0.7006, 0.0, 0.5, 0.75, 0.49, 0.9197, 0.4197, 0.99, 0.25, 0.9197, 0.08029, 0.75, 0.01, 0.5803, 0.08029, 0.51, 0.25, 0.5803, 0.4197, 0.25, 0.5, 0.25, 0.7011, 0.125, 0.7011, 0.125, 0.5, 0.3865, 0.3875, 0.2507, 0.4438, 0.1139, 0.3871, 0.05685, 0.2493, 0.1135, 0.1125, 0.2493, 0.05624, 0.3861, 0.1129, 0.4432, 0.2507, 0.375, 0.5, 0.375, 0.7006, 0.25, 0.7011, 0.25, 0.5, 1.0, 0.5, 1.0, 0.7006, 0.875, 0.7006, 0.875, 0.5, 0.5, 0.5, 0.5, 0.7006, 0.375, 0.7006, 0.375, 0.5, 0.625, 0.5, 0.625, 0.7011, 0.5, 0.7006, 0.5, 0.5, 0.75, 0.5, 0.75, 0.7011, 0.625, 0.7011, 0.625, 0.5, 0.875, 0.5, 0.875, 0.7006, 0.75, 0.7011, 0.75, 0.5, 0.375, 0.0, 0.375, 0.25, 0.375, 0.25, 0.375, 0.0, 0.375, 0.0, 0.625, 0.0, 0.625, 0.25, 0.375, 0.25, 0.375, 0.875, 0.625, 0.875, 0.625, 1.0, 0.375, 1.0, 0.375, 0.875, 0.375, 1.0, 0.375, 1.0, 0.375, 0.875, 0.125, 0.5, 0.25, 0.5, 0.25, 0.75, 0.125, 0.75, 0.25, 0.5, 0.25, 0.75, 0.25, 0.75, 0.25, 0.5, 0.375, 0.25, 0.375, 0.375, 0.375, 0.375, 0.375, 0.25, 0.375, 0.25, 0.625, 0.25, 0.625, 0.375, 0.375, 0.375, 0.25, 0.5, 0.375, 0.5, 0.375, 0.75, 0.25, 0.75, 0.375, 0.375, 0.625, 0.375, 0.625, 0.5, 0.375, 0.5, 0.625, 0.5, 0.75, 0.5, 0.75, 0.75, 0.625, 0.75, 0.75, 0.5, 0.875, 0.5, 0.875, 0.75, 0.75, 0.75, 0.375, 0.75, 0.625, 0.75, 0.625, 0.875, 0.375, 0.875, 0.375, 0.5, 0.625, 0.5, 0.625, 0.75, 0.375, 0.75, 0.0, 0.0, 1.0, 0.0, 1.0, 1.0, 0.0, 1.0, 0.0, 0.0, 1.0, 0.0, 1.0, 1.0, 0.0, 1.0, 0.0, 0.0, 1.0, 0.0, 1.0, 1.0, 0.0, 1.0, 0.0, 0.0, 1.0, 0.0, 1.0, 1.0, 0.0, 1.0, 0.0, 0.0, 1.0, 0.0, 1.0, 1.0, 0.0, 1.0, 0.0, 0.0, 1.0, 0.0, 1.0, 1.0, 0.0, 1.0, 0.0, 0.0, 1.0, 0.0, 1.0, 1.0, 0.0, 1.0, 0.0, 0.0, 1.0, 0.0, 1.0, 1.0, 0.0, 1.0, 0.0, 0.0, 1.0, 0.0, 1.0, 1.0, 0.0, 1.0, 1.0, 0.5, 1.0, 1.0, 0.9, 1.0, 0.9, 0.5, 0.1, 0.5, 0.1, 1.0, -7.451e-08, 1.0, -7.451e-08, 0.5, 0.2, 0.5, 0.2, 1.0, 0.1, 1.0, 0.1, 0.5, 0.3911, 0.4442, 0.25, 0.49, 0.1089, 0.4442, 0.02175, 0.3242, 0.02175, 0.1758, 0.1089, 0.05584, 0.25, 0.01, 0.3911, 0.05584, 0.4783, 0.1758, 0.4783, 0.3242, 0.3, 0.5, 0.3, 1.0, 0.2, 1.0, 0.2, 0.5, 0.4, 0.5, 0.4, 1.0, 0.3, 1.0, 0.3, 0.5, 0.5, 0.5, 0.5, 1.0, 0.4, 1.0, 0.4, 0.5, 0.6, 0.5, 0.5, 0.5, 0.5, 0.5, 0.6, 0.5, 0.6, 0.5, 0.6, 1.0, 0.5, 1.0, 0.5, 0.5, 0.6, 0.5, 0.5, 0.5, 0.5, 0.5, 0.6, 0.5, 0.5, 0.5, 0.4, 0.5, 0.4, 0.5, 0.5, 0.5, 0.6, 0.5, 0.5, 0.5, 0.5, 0.5, 0.6, 0.5, 0.5, 0.5, 0.4, 0.5, 0.4, 0.5, 0.5, 0.5, 0.6, 0.5, 0.5, 0.5, 0.5, 0.5, 0.6, 0.5, 0.5, 0.5, 0.4, 0.5, 0.4, 0.5, 0.5, 0.5, 0.75, 0.49, 0.8911, 0.4442, 0.9783, 0.3242, 0.9783, 0.1758, 0.8911, 0.05584, 0.75, 0.01, 0.6089, 0.05584, 0.5217, 0.1758, 0.5217, 0.3242, 0.6089, 0.4442, 0.4, 0.5, 0.3, 0.5, 0.3, 0.5, 0.4, 0.5, 0.3, 0.5, 0.2, 0.5, 0.2, 0.5, 0.3, 0.5, 0.4, 0.5, 0.3, 0.5, 0.3, 0.5, 0.4, 0.5, 0.3, 0.5, 0.2, 0.5, 0.2, 0.5, 0.3, 0.5, 0.4, 0.5, 0.3, 0.5, 0.3, 0.5, 0.4, 0.5, 0.3, 0.5, 0.2, 0.5, 0.2, 0.5, 0.3, 0.5, 0.2, 0.5, 0.1, 0.5, 0.1, 0.5, 0.2, 0.5, 0.1, 0.5, -7.451e-08, 0.5, -7.451e-08, 0.5, 0.1, 0.5, 0.2, 0.5, 0.1, 0.5, 0.1, 0.5, 0.2, 0.5, 0.1, 0.5, -7.451e-08, 0.5, -7.451e-08, 0.5, 0.1, 0.5, 0.2, 0.5, 0.1, 0.5, 0.1, 0.5, 0.2, 0.5, 0.1, 0.5, -7.451e-08, 0.5, -7.451e-08, 0.5, 0.1, 0.5, 1.0, 0.5, 0.9, 0.5, 0.9, 0.5, 1.0, 0.5, 0.9, 0.5, 0.8, 0.5, 0.8, 0.5, 0.9, 0.5, 1.0, 0.5, 0.9, 0.5, 0.9, 0.5, 1.0, 0.5, 0.9, 0.5, 0.8, 0.5, 0.8, 0.5, 0.9, 0.5, 1.0, 0.5, 0.9, 0.5, 0.9, 0.5, 1.0, 0.5, 0.9, 0.5, 0.8, 0.5, 0.8, 0.5, 0.9, 0.5, 0.8, 0.5, 0.7, 0.5, 0.7, 0.5, 0.8, 0.5, 0.7, 0.5, 0.6, 0.5, 0.6, 0.5, 0.7, 0.5, 0.8, 0.5, 0.7, 0.5, 0.7, 0.5, 0.8, 0.5, 0.7, 0.5, 0.6, 0.5, 0.6, 0.5, 0.7, 0.5, 0.8, 0.5, 0.7, 0.5, 0.7, 0.5, 0.8, 0.5, 0.7, 0.5, 0.6, 0.5, 0.6, 0.5, 0.7, 0.5, 0.7, 0.5, 0.7, 1.0, 0.6, 1.0, 0.6, 0.5, 0.8, 0.5, 0.8, 1.0, 0.7, 1.0, 0.7, 0.5, 0.9, 0.5, 0.9, 1.0, 0.8, 1.0, 0.8, 0.5, 1.0, 0.5, 1.0, 1.0, 0.9, 1.0, 0.9, 0.5, 0.1, 0.5, 0.1, 1.0, -7.451e-08, 1.0, -7.451e-08, 0.5, 0.2, 0.5, 0.2, 1.0, 0.1, 1.0, 0.1, 0.5, 0.3911, 0.4442, 0.25, 0.49, 0.1089, 0.4442, 0.02175, 0.3242, 0.02175, 0.1758, 0.1089, 0.05584, 0.25, 0.01, 0.3911, 0.05584, 0.4783, 0.1758, 0.4783, 0.3242, 0.3, 0.5, 0.3, 1.0, 0.2, 1.0, 0.2, 0.5, 0.4, 0.5, 0.4, 1.0, 0.3, 1.0, 0.3, 0.5, 0.5, 0.5, 0.5, 1.0, 0.4, 1.0, 0.4, 0.5, 0.6, 0.5, 0.5, 0.5, 0.5, 0.5, 0.6, 0.5, 0.6, 0.5, 0.6, 1.0, 0.5, 1.0, 0.5, 0.5, 0.6, 0.5, 0.5, 0.5, 0.5, 0.5, 0.6, 0.5, 0.5, 0.5, 0.4, 0.5, 0.4, 0.5, 0.5, 0.5, 0.6, 0.5, 0.5, 0.5, 0.5, 0.5, 0.6, 0.5, 0.5, 0.5, 0.4, 0.5, 0.4, 0.5, 0.5, 0.5, 0.6, 0.5, 0.5, 0.5, 0.5, 0.5, 0.6, 0.5, 0.5, 0.5, 0.4, 0.5, 0.4, 0.5, 0.5, 0.5, 0.75, 0.49, 0.8911, 0.4442, 0.9783, 0.3242, 0.9783, 0.1758, 0.8911, 0.05584, 0.75, 0.01, 0.6089, 0.05584, 0.5217, 0.1758, 0.5217, 0.3242, 0.6089, 0.4442, 0.4, 0.5, 0.3, 0.5, 0.3, 0.5, 0.4, 0.5, 0.3, 0.5, 0.2, 0.5, 0.2, 0.5, 0.3, 0.5, 0.4, 0.5, 0.3, 0.5, 0.3, 0.5, 0.4, 0.5, 0.3, 0.5, 0.2, 0.5, 0.2, 0.5, 0.3, 0.5, 0.4, 0.5, 0.3, 0.5, 0.3, 0.5, 0.4, 0.5, 0.3, 0.5, 0.2, 0.5, 0.2, 0.5, 0.3, 0.5, 0.2, 0.5, 0.1, 0.5, 0.1, 0.5, 0.2, 0.5, 0.1, 0.5, -7.451e-08, 0.5, -7.451e-08, 0.5, 0.1, 0.5, 0.2, 0.5, 0.1, 0.5, 0.1, 0.5, 0.2, 0.5, 0.1, 0.5, -7.451e-08, 0.5, -7.451e-08, 0.5, 0.1, 0.5, 0.2, 0.5, 0.1, 0.5, 0.1, 0.5, 0.2, 0.5, 0.1, 0.5, -7.451e-08, 0.5, -7.451e-08, 0.5, 0.1, 0.5, 1.0, 0.5, 0.9, 0.5, 0.9, 0.5, 1.0, 0.5, 0.9, 0.5, 0.8, 0.5, 0.8, 0.5, 0.9, 0.5, 1.0, 0.5, 0.9, 0.5, 0.9, 0.5, 1.0, 0.5, 0.9, 0.5, 0.8, 0.5, 0.8, 0.5, 0.9, 0.5, 1.0, 0.5, 0.9, 0.5, 0.9, 0.5, 1.0, 0.5, 0.9, 0.5, 0.8, 0.5, 0.8, 0.5, 0.9, 0.5, 0.8, 0.5, 0.7, 0.5, 0.7, 0.5, 0.8, 0.5, 0.7, 0.5, 0.6, 0.5, 0.6, 0.5, 0.7, 0.5, 0.8, 0.5, 0.7, 0.5, 0.7, 0.5, 0.8, 0.5, 0.7, 0.5, 0.6, 0.5, 0.6, 0.5, 0.7, 0.5, 0.8, 0.5, 0.7, 0.5, 0.7, 0.5, 0.8, 0.5, 0.7, 0.5, 0.6, 0.5, 0.6, 0.5, 0.7, 0.5, 0.7, 0.5, 0.7, 1.0, 0.6, 1.0, 0.6, 0.5, 0.8, 0.5, 0.8, 1.0, 0.7, 1.0, 0.7, 0.5, 0.9, 0.5, 0.9, 1.0, 0.8, 1.0, 0.8, 0.5, 1.0, 0.5, 1.0, 1.0, 0.9, 1.0, 0.9, 0.5, 0.1, 0.5, 0.1, 1.0, -7.451e-08, 1.0, -7.451e-08, 0.5, 0.2, 0.5, 0.2, 1.0, 0.1, 1.0, 0.1, 0.5, 0.3911, 0.4442, 0.25, 0.49, 0.1089, 0.4442, 0.02175, 0.3242, 0.02175, 0.1758, 0.1089, 0.05584, 0.25, 0.01, 0.3911, 0.05584, 0.4783, 0.1758, 0.4783, 0.3242, 0.3, 0.5, 0.3, 1.0, 0.2, 1.0, 0.2, 0.5, 0.4, 0.5, 0.4, 1.0, 0.3, 1.0, 0.3, 0.5, 0.5, 0.5, 0.5, 1.0, 0.4, 1.0, 0.4, 0.5, 0.6, 0.5, 0.5, 0.5, 0.5, 0.5, 0.6, 0.5, 0.6, 0.5, 0.6, 1.0, 0.5, 1.0, 0.5, 0.5, 0.6, 0.5, 0.5, 0.5, 0.5, 0.5, 0.6, 0.5, 0.5, 0.5, 0.4, 0.5, 0.4, 0.5, 0.5, 0.5, 0.6, 0.5, 0.5, 0.5, 0.5, 0.5, 0.6, 0.5, 0.5, 0.5, 0.4, 0.5, 0.4, 0.5, 0.5, 0.5, 0.6, 0.5, 0.5, 0.5, 0.5, 0.5, 0.6, 0.5, 0.5, 0.5, 0.4, 0.5, 0.4, 0.5, 0.5, 0.5, 0.75, 0.49, 0.8911, 0.4442, 0.9783, 0.3242, 0.9783, 0.1758, 0.8911, 0.05584, 0.75, 0.01, 0.6089, 0.05584, 0.5217, 0.1758, 0.5217, 0.3242, 0.6089, 0.4442, 0.4, 0.5, 0.3, 0.5, 0.3, 0.5, 0.4, 0.5, 0.3, 0.5, 0.2, 0.5, 0.2, 0.5, 0.3, 0.5, 0.4, 0.5, 0.3, 0.5, 0.3, 0.5, 0.4, 0.5, 0.3, 0.5, 0.2, 0.5, 0.2, 0.5, 0.3, 0.5, 0.4, 0.5, 0.3, 0.5, 0.3, 0.5, 0.4, 0.5, 0.3, 0.5, 0.2, 0.5, 0.2, 0.5, 0.3, 0.5, 0.2, 0.5, 0.1, 0.5, 0.1, 0.5, 0.2, 0.5, 0.1, 0.5, -7.451e-08, 0.5, -7.451e-08, 0.5, 0.1, 0.5, 0.2, 0.5, 0.1, 0.5, 0.1, 0.5, 0.2, 0.5, 0.1, 0.5, -7.451e-08, 0.5, -7.451e-08, 0.5, 0.1, 0.5, 0.2, 0.5, 0.1, 0.5, 0.1, 0.5, 0.2, 0.5, 0.1, 0.5, -7.451e-08, 0.5, -7.451e-08, 0.5, 0.1, 0.5, 1.0, 0.5, 0.9, 0.5, 0.9, 0.5, 1.0, 0.5, 0.9, 0.5, 0.8, 0.5, 0.8, 0.5, 0.9, 0.5, 1.0, 0.5, 0.9, 0.5, 0.9, 0.5, 1.0, 0.5, 0.9, 0.5, 0.8, 0.5, 0.8, 0.5, 0.9, 0.5, 1.0, 0.5, 0.9, 0.5, 0.9, 0.5, 1.0, 0.5, 0.9, 0.5, 0.8, 0.5, 0.8, 0.5, 0.9, 0.5, 0.8, 0.5, 0.7, 0.5, 0.7, 0.5, 0.8, 0.5, 0.7, 0.5, 0.6, 0.5, 0.6, 0.5, 0.7, 0.5, 0.8, 0.5, 0.7, 0.5, 0.7, 0.5, 0.8, 0.5, 0.7, 0.5, 0.6, 0.5, 0.6, 0.5, 0.7, 0.5, 0.8, 0.5, 0.7, 0.5, 0.7, 0.5, 0.8, 0.5, 0.7, 0.5, 0.6, 0.5, 0.6, 0.5, 0.7, 0.5, 0.7, 0.5, 0.7, 1.0, 0.6, 1.0, 0.6, 0.5, 0.8, 0.5, 0.8, 1.0, 0.7, 1.0, 0.7, 0.5, 0.9, 0.5, 0.9, 1.0, 0.8, 1.0, 0.8, 0.5, 1.0, 0.5, 1.0, 1.0, 0.9, 1.0, 0.9, 0.5, 0.1, 0.5, 0.1, 1.0, -7.451e-08, 1.0, -7.451e-08, 0.5, 0.2, 0.5, 0.2, 1.0, 0.1, 1.0, 0.1, 0.5, 0.3911, 0.4442, 0.25, 0.49, 0.1089, 0.4442, 0.02175, 0.3242, 0.02175, 0.1758, 0.1089, 0.05584, 0.25, 0.01, 0.3911, 0.05584, 0.4783, 0.1758, 0.4783, 0.3242, 0.3, 0.5, 0.3, 1.0, 0.2, 1.0, 0.2, 0.5, 0.4, 0.5, 0.4, 1.0, 0.3, 1.0, 0.3, 0.5, 0.5, 0.5, 0.5, 1.0, 0.4, 1.0, 0.4, 0.5, 0.6, 0.5, 0.5, 0.5, 0.5, 0.5, 0.6, 0.5, 0.6, 0.5, 0.6, 1.0, 0.5, 1.0, 0.5, 0.5, 0.6, 0.5, 0.5, 0.5, 0.5, 0.5, 0.6, 0.5, 0.5, 0.5, 0.4, 0.5, 0.4, 0.5, 0.5, 0.5, 0.6, 0.5, 0.5, 0.5, 0.5, 0.5, 0.6, 0.5, 0.5, 0.5, 0.4, 0.5, 0.4, 0.5, 0.5, 0.5, 0.6, 0.5, 0.5, 0.5, 0.5, 0.5, 0.6, 0.5, 0.5, 0.5, 0.4, 0.5, 0.4, 0.5, 0.5, 0.5, 0.75, 0.49, 0.8911, 0.4442, 0.9783, 0.3242, 0.9783, 0.1758, 0.8911, 0.05584, 0.75, 0.01, 0.6089, 0.05584, 0.5217, 0.1758, 0.5217, 0.3242, 0.6089, 0.4442, 0.4, 0.5, 0.3, 0.5, 0.3, 0.5, 0.4, 0.5, 0.3, 0.5, 0.2, 0.5, 0.2, 0.5, 0.3, 0.5, 0.4, 0.5, 0.3, 0.5, 0.3, 0.5, 0.4, 0.5, 0.3, 0.5, 0.2, 0.5, 0.2, 0.5, 0.3, 0.5, 0.4, 0.5, 0.3, 0.5, 0.3, 0.5, 0.4, 0.5, 0.3, 0.5, 0.2, 0.5, 0.2, 0.5, 0.3, 0.5, 0.2, 0.5, 0.1, 0.5, 0.1, 0.5, 0.2, 0.5, 0.1, 0.5, -7.451e-08, 0.5, -7.451e-08, 0.5, 0.1, 0.5, 0.2, 0.5, 0.1, 0.5, 0.1, 0.5, 0.2, 0.5, 0.1, 0.5, -7.451e-08, 0.5, -7.451e-08, 0.5, 0.1, 0.5, 0.2, 0.5, 0.1, 0.5, 0.1, 0.5, 0.2, 0.5, 0.1, 0.5, -7.451e-08, 0.5, -7.451e-08, 0.5, 0.1, 0.5, 1.0, 0.5, 0.9, 0.5, 0.9, 0.5, 1.0, 0.5, 0.9, 0.5, 0.8, 0.5, 0.8, 0.5, 0.9, 0.5, 1.0, 0.5, 0.9, 0.5, 0.9, 0.5, 1.0, 0.5, 0.9, 0.5, 0.8, 0.5, 0.8, 0.5, 0.9, 0.5, 1.0, 0.5, 0.9, 0.5, 0.9, 0.5, 1.0, 0.5, 0.9, 0.5, 0.8, 0.5, 0.8, 0.5, 0.9, 0.5, 0.8, 0.5, 0.7, 0.5, 0.7, 0.5, 0.8, 0.5, 0.7, 0.5, 0.6, 0.5, 0.6, 0.5, 0.7, 0.5, 0.8, 0.5, 0.7, 0.5, 0.7, 0.5, 0.8, 0.5, 0.7, 0.5, 0.6, 0.5, 0.6, 0.5, 0.7, 0.5, 0.8, 0.5, 0.7, 0.5, 0.7, 0.5, 0.8, 0.5, 0.7, 0.5, 0.6, 0.5, 0.6, 0.5, 0.7, 0.5, 0.7, 0.5, 0.7, 1.0, 0.6, 1.0, 0.6, 0.5, 0.8, 0.5, 0.8, 1.0, 0.7, 1.0, 0.7, 0.5, 0.9, 0.5, 0.9, 1.0, 0.8, 1.0, 0.8, 0.5, 0.125, 0.7011, 0.25, 0.7011, 0.2465, 1.0, 0.1284, 1.0, 0.07837, 0.4151, 0.01195, 0.2547, 0.05685, 0.2493, 0.1139, 0.3871, 0.0, 0.7006, 0.125, 0.7011, 0.1191, 1.0, 0.00117, 1.0, 0.2484, 0.4893, 0.08834, 0.423, 0.1139, 0.3871, 0.2507, 0.4438, 0.25, 0.7011, 0.375, 0.7006, 0.3738, 1.0, 0.2559, 1.0, 0.01331, 0.242, 0.07961, 0.08194, 0.1135, 0.1125, 0.05685, 0.2493, 0.375, 0.7006, 0.5, 0.7006, 0.4999, 1.0, 0.3822, 1.0, 0.09004, 0.07626, 0.2498, 0.01008, 0.2493, 0.05624, 0.1135, 0.1125, 0.625, 0.7011, 0.75, 0.7011, 0.7466, 1.0, 0.6285, 1.0, 0.4217, 0.08501, 0.4881, 0.2454, 0.4432, 0.2507, 0.3861, 0.1129, 0.5, 0.7006, 0.625, 0.7011, 0.624, 1.0, 0.5061, 1.0, 0.2582, 0.01341, 0.4183, 0.07971, 0.3861, 0.1129, 0.2493, 0.05624, 0.75, 0.7011, 0.875, 0.7006, 0.869, 1.0, 0.7511, 1.0, 0.4894, 0.2515, 0.4231, 0.4115, 0.3865, 0.3875, 0.4432, 0.2507, 0.875, 0.7006, 1.0, 0.7006, 0.9928, 1.0, 0.8751, 1.0, 0.4195, 0.4198, 0.2597, 0.486, 0.2507, 0.4438, 0.3865, 0.3875, 0.125, 0.7011, 0.25, 0.7011, 0.2465, 1.0, 0.1284, 1.0, 0.07837, 0.4151, 0.01195, 0.2547, 0.05685, 0.2493, 0.1139, 0.3871, 0.0, 0.7006, 0.125, 0.7011, 0.1191, 1.0, 0.00117, 1.0, 0.2484, 0.4893, 0.08834, 0.423, 0.1139, 0.3871, 0.2507, 0.4438, 0.25, 0.7011, 0.375, 0.7006, 0.3738, 1.0, 0.2559, 1.0, 0.01331, 0.242, 0.07961, 0.08194, 0.1135, 0.1125, 0.05685, 0.2493, 0.375, 0.7006, 0.5, 0.7006, 0.4999, 1.0, 0.3822, 1.0, 0.09004, 0.07626, 0.2498, 0.01008, 0.2493, 0.05624, 0.1135, 0.1125, 0.625, 0.7011, 0.75, 0.7011, 0.7466, 1.0, 0.6285, 1.0, 0.4217, 0.08501, 0.4881, 0.2454, 0.4432, 0.2507, 0.3861, 0.1129, 0.5, 0.7006, 0.625, 0.7011, 0.624, 1.0, 0.5061, 1.0, 0.2582, 0.01341, 0.4183, 0.07971, 0.3861, 0.1129, 0.2493, 0.05624, 0.75, 0.7011, 0.875, 0.7006, 0.869, 1.0, 0.7511, 1.0, 0.4894, 0.2515, 0.4231, 0.4115, 0.3865, 0.3875, 0.4432, 0.2507, 0.875, 0.7006, 1.0, 0.7006, 0.9928, 1.0, 0.8751, 1.0, 0.4195, 0.4198, 0.2597, 0.486, 0.2507, 0.4438, 0.3865, 0.3875, 0.125, 0.7011, 0.25, 0.7011, 0.2465, 1.0, 0.1284, 1.0, 0.07837, 0.4151, 0.01195, 0.2547, 0.05685, 0.2493, 0.1139, 0.3871, 0.0, 0.7006, 0.125, 0.7011, 0.1191, 1.0, 0.00117, 1.0, 0.2484, 0.4893, 0.08834, 0.423, 0.1139, 0.3871, 0.2507, 0.4438, 0.25, 0.7011, 0.375, 0.7006, 0.3738, 1.0, 0.2559, 1.0, 0.01331, 0.242, 0.07961, 0.08194, 0.1135, 0.1125, 0.05685, 0.2493, 0.375, 0.7006, 0.5, 0.7006, 0.4999, 1.0, 0.3822, 1.0, 0.09004, 0.07626, 0.2498, 0.01008, 0.2493, 0.05624, 0.1135, 0.1125, 0.625, 0.7011, 0.75, 0.7011, 0.7466, 1.0, 0.6285, 1.0, 0.4217, 0.08501, 0.4881, 0.2454, 0.4432, 0.2507, 0.3861, 0.1129, 0.5, 0.7006, 0.625, 0.7011, 0.624, 1.0, 0.5061, 1.0, 0.2582, 0.01341, 0.4183, 0.07971, 0.3861, 0.1129, 0.2493, 0.05624, 0.75, 0.7011, 0.875, 0.7006, 0.869, 1.0, 0.7511, 1.0, 0.4894, 0.2515, 0.4231, 0.4115, 0.3865, 0.3875, 0.4432, 0.2507, 0.875, 0.7006, 1.0, 0.7006, 0.9928, 1.0, 0.8751, 1.0, 0.4195, 0.4198, 0.2597, 0.486, 0.2507, 0.4438, 0.3865, 0.3875, 0.125, 0.7011, 0.25, 0.7011, 0.2465, 1.0, 0.1284, 1.0, 0.07837, 0.4151, 0.01195, 0.2547, 0.05685, 0.2493, 0.1139, 0.3871, 0.0, 0.7006, 0.125, 0.7011, 0.1191, 1.0, 0.00117, 1.0, 0.2484, 0.4893, 0.08834, 0.423, 0.1139, 0.3871, 0.2507, 0.4438, 0.25, 0.7011, 0.375, 0.7006, 0.3738, 1.0, 0.2559, 1.0, 0.01331, 0.242, 0.07961, 0.08194, 0.1135, 0.1125, 0.05685, 0.2493, 0.375, 0.7006, 0.5, 0.7006, 0.4999, 1.0, 0.3822, 1.0, 0.09004, 0.07626, 0.2498, 0.01008, 0.2493, 0.05624, 0.1135, 0.1125, 0.625, 0.7011, 0.75, 0.7011, 0.7466, 1.0, 0.6285, 1.0, 0.4217, 0.08501, 0.4881, 0.2454, 0.4432, 0.2507, 0.3861, 0.1129, 0.5, 0.7006, 0.625, 0.7011, 0.624, 1.0, 0.5061, 1.0, 0.2582, 0.01341, 0.4183, 0.07971, 0.3861, 0.1129, 0.2493, 0.05624, 0.75, 0.7011, 0.875, 0.7006, 0.869, 1.0, 0.7511, 1.0, 0.4894, 0.2515, 0.4231, 0.4115, 0.3865, 0.3875, 0.4432, 0.2507, 0.875, 0.7006, 1.0, 0.7006, 0.9928, 1.0, 0.8751, 1.0, 0.4195, 0.4198, 0.2597, 0.486, 0.2507, 0.4438, 0.3865, 0.3875, 0.125, 0.5, 0.125, 0.7011, 0.0, 0.7006, 0.0, 0.5])
me_cube_042.materials.append(mat_haul_truck_yellow)
me_cube_042.materials.append(mat_haul_truck_black)
me_cube_042.materials.append(mat_haul_truck_grey)
me_cube_042.use_remesh_fix_poles = True
me_cube_042.use_remesh_preserve_attributes = False
me_cube_042.use_mirror_vertex_groups = False
me_cube_042.update()

# ---- objects
ob_cube_023 = bpy.data.objects.new('Cube.023', me_cube_042)

# ---- transforms, parenting, visibility, modifiers, constraints
ob_cube_023.location = (4.629, -1.828, 2.156)
ob_cube_023.rotation_euler = (0.0, 0.0798, 0.0)
ob_cube_023.scale = (5.505, -1.0, 1.0)
ob_cube_023.lineart.crease_threshold = 0.0

# ---- collection membership
col_collection.objects.link(ob_cube_023)

# ---- scene / render settings (as saved in the file)
scene.frame_start = 1; scene.frame_end = 250; scene.frame_set(19)
scene.render.engine = 'BLENDER_EEVEE_NEXT'
scene.cycles.use_denoising = False
scene.cycles.samples = 128
scene.cycles.sampling_pattern = 'TABULATED_SOBOL'
scene.cycles.use_adaptive_sampling = False
scene.cycles.use_light_tree = False
scene.view_settings.view_transform = 'Filmic'
bpy.context.view_layer.update()

# ---- added for rendering (the .blend has no active camera and no usable light): camera, sun
cam_auto = bpy.data.cameras.new('AutoCamera')
cam_auto.lens = 50.0
cam_auto.sensor_width = 36.0
cam_auto.clip_end = 1000.0
ob_auto_camera = bpy.data.objects.new('AutoCamera', cam_auto)
scene.collection.objects.link(ob_auto_camera)
ob_auto_camera.location = (23.787, -27.4273, 16.5585)
ob_auto_camera.rotation_euler = (1.09748, -7.21219e-08, 0.694738)
scene.camera = ob_auto_camera
light_auto_sun = bpy.data.lights.new('AutoSun', 'SUN')
light_auto_sun.energy = 3.0
light_auto_sun.angle = 0.0523599
ob_auto_sun = bpy.data.objects.new('AutoSun', light_auto_sun)
scene.collection.objects.link(ob_auto_sun)
ob_auto_sun.rotation_euler = (0.872665, 0.174533, 0.523599)
bpy.context.view_layer.update()
